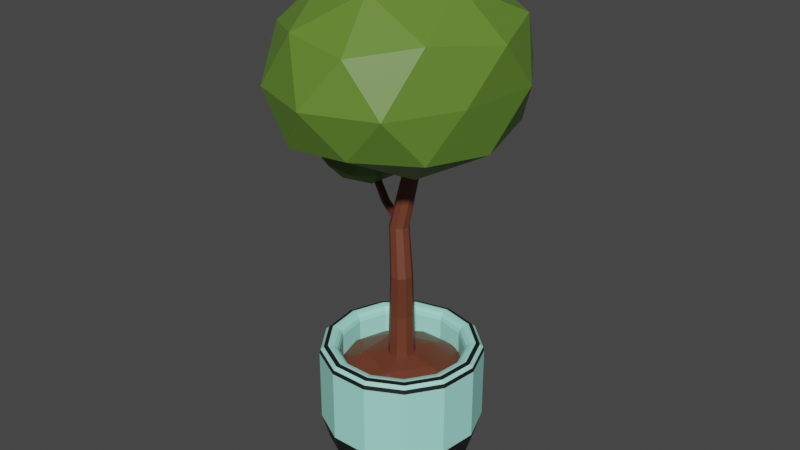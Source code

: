 # Source: interior_tree.blend  (saved by Blender 3.6.14; exported with 4.5.12 LTS)
import bpy
from mathutils import Matrix  # noqa: F401  (used for matrix-valued properties, if any)

bpy.ops.wm.read_factory_settings(use_empty=True)
scene = bpy.context.scene
scene.name = 'Scene'

# ---- collections
col_collection = bpy.data.collections.new('Collection'); scene.collection.children.link(col_collection)

# ---- materials (node trees are filled in below, after node groups)
mat_material_001 = bpy.data.materials.new('Material.001')
mat_material_001.use_transparent_shadow = False
mat_material_002 = bpy.data.materials.new('Material.002')
mat_material_002.use_transparent_shadow = False
mat_material_003 = bpy.data.materials.new('Material.003')
mat_material_003.use_transparent_shadow = False
mat_material_004 = bpy.data.materials.new('Material.004')
mat_material_004.use_transparent_shadow = False

# ---- material node trees
mat_material_001.use_nodes = True; mat_material_001.node_tree.nodes.clear()
_N = mat_material_001.node_tree.nodes; _L = mat_material_001.node_tree.links
n0 = _N.new('ShaderNodeBsdfPrincipled'); n0.name = 'Principled BSDF'; n0.location = (10, 300)
n0.distribution = 'GGX'
n0.subsurface_method = 'RANDOM_WALK_SKIN'
n0.inputs[0].default_value = (0.1195, 0.2346, 0.02843, 1.0)
n0.inputs[3].default_value = 1.45
n0.inputs[27].default_value = (0.0, 0.0, 0.0, 1.0)
n0.inputs[28].default_value = 1.0
n1 = _N.new('ShaderNodeOutputMaterial'); n1.name = 'Material Output'; n1.location = (300, 300)
_L.new(n0.outputs[0], n1.inputs[0])
n1.is_active_output = True
mat_material_002.use_nodes = True; mat_material_002.node_tree.nodes.clear()
_N = mat_material_002.node_tree.nodes; _L = mat_material_002.node_tree.links
n0 = _N.new('ShaderNodeBsdfPrincipled'); n0.name = 'Principled BSDF'; n0.location = (10, 300)
n0.distribution = 'GGX'
n0.subsurface_method = 'RANDOM_WALK_SKIN'
n0.inputs[0].default_value = (0.3763, 0.8963, 0.7758, 1.0)
n0.inputs[3].default_value = 1.45
n0.inputs[27].default_value = (0.0, 0.0, 0.0, 1.0)
n0.inputs[28].default_value = 1.0
n1 = _N.new('ShaderNodeOutputMaterial'); n1.name = 'Material Output'; n1.location = (300, 300)
_L.new(n0.outputs[0], n1.inputs[0])
n1.is_active_output = True
mat_material_003.use_nodes = True; mat_material_003.node_tree.nodes.clear()
_N = mat_material_003.node_tree.nodes; _L = mat_material_003.node_tree.links
n0 = _N.new('ShaderNodeBsdfPrincipled'); n0.name = 'Principled BSDF'; n0.location = (10, 300)
n0.distribution = 'GGX'
n0.subsurface_method = 'RANDOM_WALK_SKIN'
n0.inputs[0].default_value = (0.01033, 0.008568, 0.008568, 1.0)
n0.inputs[3].default_value = 1.45
n0.inputs[27].default_value = (0.0, 0.0, 0.0, 1.0)
n0.inputs[28].default_value = 1.0
n1 = _N.new('ShaderNodeOutputMaterial'); n1.name = 'Material Output'; n1.location = (300, 300)
_L.new(n0.outputs[0], n1.inputs[0])
n1.is_active_output = True
mat_material_004.use_nodes = True; mat_material_004.node_tree.nodes.clear()
_N = mat_material_004.node_tree.nodes; _L = mat_material_004.node_tree.links
n0 = _N.new('ShaderNodeBsdfPrincipled'); n0.name = 'Principled BSDF'; n0.location = (10, 300)
n0.distribution = 'GGX'
n0.subsurface_method = 'RANDOM_WALK_SKIN'
n0.inputs[0].default_value = (0.15, 0.04092, 0.02029, 1.0)
n0.inputs[3].default_value = 1.45
n0.inputs[27].default_value = (0.0, 0.0, 0.0, 1.0)
n0.inputs[28].default_value = 1.0
n1 = _N.new('ShaderNodeOutputMaterial'); n1.name = 'Material Output'; n1.location = (300, 300)
_L.new(n0.outputs[0], n1.inputs[0])
n1.is_active_output = True

# ---- world
world_world = bpy.data.worlds.new('World'); scene.world = world_world
world_world.use_nodes = True; world_world.node_tree.nodes.clear()
_N = world_world.node_tree.nodes; _L = world_world.node_tree.links
n0 = _N.new('ShaderNodeOutputWorld'); n0.name = 'World Output'; n0.location = (300, 300)
n1 = _N.new('ShaderNodeBackground'); n1.name = 'Background'; n1.location = (10, 300)
n1.inputs[0].default_value = (0.05088, 0.05088, 0.05088, 1.0)
_L.new(n1.outputs[0], n0.inputs[0])
n0.is_active_output = True
world_world.color = (0.05088, 0.05088, 0.05088)
world_world.use_sun_shadow = False
world_world.sun_shadow_jitter_overblur = 0.0

# ---- meshes
me_cylinder = bpy.data.meshes.new('Cylinder')
me_cylinder.from_pydata([(0.06506, 0.7713, -0.4397), (0.06506, 0.5008, -0.8946), (0.06506, 0.6989, -0.7023), (0.4364, 0.6798, -0.4397), (0.3107, 0.4403, -0.8946), (0.4028, 0.6156, -0.7023), (0.7227, 0.4262, -0.4397), (0.5001, 0.2725, -0.8946), (0.6631, 0.385, -0.7023), (0.8584, 0.06852, -0.4397), (0.5898, 0.03591, -0.8946), (0.7864, 0.05978, -0.7023), (0.8123, -0.3112, -0.4397), (0.5593, -0.2153, -0.8946), (0.7445, -0.2855, -0.7023), (0.595, -0.626, -0.4397), (0.4156, -0.4235, -0.8946), (0.5469, -0.5717, -0.7023), (0.2563, -0.8037, -0.4397), (0.1916, -0.5411, -0.8946), (0.239, -0.7334, -0.7023), (-0.1262, -0.8037, -0.4397), (-0.06145, -0.5411, -0.8946), (-0.1088, -0.7334, -0.7023), (-0.4649, -0.626, -0.4397), (-0.2855, -0.4235, -0.8946), (-0.4168, -0.5717, -0.7023), (-0.6822, -0.3112, -0.4397), (-0.4292, -0.2153, -0.8946), (-0.6144, -0.2855, -0.7023), (-0.7283, 0.06852, -0.4397), (-0.4597, 0.03591, -0.8946), (-0.6563, 0.05978, -0.7023), (-0.5926, 0.4262, -0.4397), (-0.37, 0.2725, -0.8946), (-0.533, 0.385, -0.7023), (-0.3063, 0.6798, -0.4397), (-0.1806, 0.4403, -0.8946), (-0.2726, 0.6156, -0.7023), (0.06506, 0.3058, -1.054), (-0.08998, 0.2676, -1.054), (-0.2095, 0.1617, -1.054), (-0.2661, 0.01241, -1.054), (-0.2469, -0.1461, -1.054), (-0.1562, -0.2775, -1.054), (-0.01478, -0.3517, -1.054), (0.1449, -0.3517, -1.054), (0.2863, -0.2775, -1.054), (0.377, -0.1461, -1.054), (0.3962, 0.01241, -1.054), (0.3396, 0.1617, -1.054), (0.2201, 0.2676, -1.054), (0.06506, 0.3464, -1.011), (0.06506, 0.3598, -1.025), (0.06506, 0.3559, -1.015), (-0.1151, 0.3154, -1.025), (-0.1088, 0.3035, -1.011), (-0.1132, 0.3119, -1.015), (-0.2539, 0.1924, -1.025), (-0.2429, 0.1848, -1.011), (-0.2507, 0.1901, -1.015), (-0.3197, 0.01891, -1.025), (-0.3064, 0.0173, -1.011), (-0.3158, 0.01844, -1.015), (-0.2973, -0.1652, -1.025), (-0.2848, -0.1605, -1.011), (-0.2937, -0.1639, -1.015), (-0.192, -0.3179, -1.025), (-0.1831, -0.3079, -1.011), (-0.1894, -0.315, -1.015), (-0.02769, -0.4041, -1.025), (-0.02449, -0.3911, -1.011), (-0.02676, -0.4003, -1.015), (0.1578, -0.4041, -1.025), (0.1546, -0.3911, -1.011), (0.1569, -0.4003, -1.015), (0.3221, -0.3179, -1.025), (0.3132, -0.3079, -1.011), (0.3195, -0.315, -1.015), (0.4275, -0.1652, -1.025), (0.4149, -0.1605, -1.011), (0.4238, -0.1639, -1.015), (0.4498, 0.01891, -1.025), (0.4365, 0.0173, -1.011), (0.4459, 0.01844, -1.015), (0.384, 0.1924, -1.025), (0.373, 0.1848, -1.011), (0.3808, 0.1901, -1.015), (0.2452, 0.3154, -1.025), (0.239, 0.3035, -1.011), (0.2434, 0.3119, -1.015), (0.06506, 0.3598, -1.037), (0.06506, 0.3464, -1.051), (0.06506, 0.3559, -1.047), (-0.1088, 0.3035, -1.051), (-0.1151, 0.3154, -1.037), (-0.1132, 0.3119, -1.047), (-0.2429, 0.1848, -1.051), (-0.2539, 0.1924, -1.037), (-0.2507, 0.1901, -1.047), (-0.3064, 0.0173, -1.051), (-0.3197, 0.01891, -1.037), (-0.3158, 0.01844, -1.047), (-0.2848, -0.1605, -1.051), (-0.2973, -0.1652, -1.037), (-0.2937, -0.1639, -1.047), (-0.1831, -0.3079, -1.051), (-0.192, -0.3179, -1.037), (-0.1894, -0.315, -1.047), (-0.02449, -0.3911, -1.051), (-0.02769, -0.4041, -1.037), (-0.02676, -0.4003, -1.047), (0.1546, -0.3911, -1.051), (0.1578, -0.4041, -1.037), (0.1569, -0.4003, -1.047), (0.3132, -0.3079, -1.051), (0.3221, -0.3179, -1.037), (0.3195, -0.315, -1.047), (0.4149, -0.1605, -1.051), (0.4275, -0.1652, -1.037), (0.4238, -0.1639, -1.047), (0.4365, 0.0173, -1.051), (0.4498, 0.01891, -1.037), (0.4459, 0.01844, -1.047), (0.373, 0.1848, -1.051), (0.384, 0.1924, -1.037), (0.3808, 0.1901, -1.047), (0.239, 0.3035, -1.051), (0.2452, 0.3154, -1.037), (0.2434, 0.3119, -1.047), (-0.09997, 0.2866, -1.009), (-0.08998, 0.2676, -0.9866), (-0.09497, 0.2771, -1.006), (-0.09132, 0.2701, -0.9973), (-0.2272, 0.1739, -1.009), (-0.2095, 0.1617, -0.9866), (-0.2183, 0.1678, -1.006), (-0.2119, 0.1633, -0.9973), (-0.2875, 0.015, -1.009), (-0.2661, 0.01241, -0.9866), (-0.2768, 0.0137, -1.006), (-0.269, 0.01275, -0.9973), (-0.267, -0.1537, -1.009), (-0.2469, -0.1461, -0.9866), (-0.2569, -0.1499, -1.006), (-0.2496, -0.1471, -0.9973), (-0.1704, -0.2936, -1.009), (-0.1562, -0.2775, -0.9866), (-0.1633, -0.2856, -1.006), (-0.1581, -0.2797, -0.9973), (-0.01992, -0.3726, -1.009), (-0.01478, -0.3517, -0.9866), (-0.01735, -0.3622, -1.006), (-0.01547, -0.3545, -0.9973), (0.15, -0.3726, -1.009), (0.1449, -0.3517, -0.9866), (0.1475, -0.3622, -1.006), (0.1456, -0.3545, -0.9973), (0.3005, -0.2936, -1.009), (0.2863, -0.2775, -0.9866), (0.2934, -0.2856, -1.006), (0.2882, -0.2797, -0.9973), (0.3971, -0.1537, -1.009), (0.377, -0.1461, -0.9866), (0.387, -0.1499, -1.006), (0.3797, -0.1471, -0.9973), (0.4176, 0.015, -1.009), (0.3962, 0.01241, -0.9866), (0.4069, 0.0137, -1.006), (0.3991, 0.01275, -0.9973), (0.3573, 0.1739, -1.009), (0.3396, 0.1617, -0.9866), (0.3485, 0.1678, -1.006), (0.342, 0.1633, -0.9973), (0.06506, 0.3058, -0.9866), (0.06506, 0.3273, -1.009), (0.06506, 0.3087, -0.9973), (0.06506, 0.3166, -1.006), (0.2301, 0.2866, -1.009), (0.2201, 0.2676, -0.9866), (0.2251, 0.2771, -1.006), (0.2214, 0.2701, -0.9973), (0.06506, 0.3058, -0.9825), (0.06506, 0.3228, -0.9589), (0.06506, 0.3081, -0.9729), (0.06506, 0.3143, -0.9643), (0.228, 0.2826, -0.9589), (0.2201, 0.2676, -0.9825), (0.224, 0.2751, -0.9643), (0.2212, 0.2696, -0.9729), (0.3536, 0.1713, -0.9589), (0.3396, 0.1617, -0.9825), (0.3466, 0.1665, -0.9643), (0.3415, 0.163, -0.9729), (0.4131, 0.01445, -0.9589), (0.3962, 0.01241, -0.9825), (0.4047, 0.01343, -0.9643), (0.3985, 0.01268, -0.9729), (0.3928, -0.1521, -0.9589), (0.377, -0.1461, -0.9825), (0.3849, -0.1491, -0.9643), (0.3791, -0.1469, -0.9729), (0.2975, -0.2902, -0.9589), (0.2863, -0.2775, -0.9825), (0.2919, -0.2839, -0.9643), (0.2878, -0.2792, -0.9729), (0.149, -0.3682, -0.9589), (0.1449, -0.3517, -0.9825), (0.1469, -0.36, -0.9643), (0.1454, -0.3539, -0.9729), (-0.01884, -0.3682, -0.9589), (-0.01478, -0.3517, -0.9825), (-0.01681, -0.36, -0.9643), (-0.01532, -0.3539, -0.9729), (-0.1674, -0.2902, -0.9589), (-0.1562, -0.2775, -0.9825), (-0.1618, -0.2839, -0.9643), (-0.1577, -0.2792, -0.9729), (-0.2627, -0.1521, -0.9589), (-0.2469, -0.1461, -0.9825), (-0.2548, -0.1491, -0.9643), (-0.249, -0.1469, -0.9729), (-0.283, 0.01445, -0.9589), (-0.2661, 0.01241, -0.9825), (-0.2745, 0.01343, -0.9643), (-0.2684, 0.01268, -0.9729), (-0.2235, 0.1713, -0.9589), (-0.2095, 0.1617, -0.9825), (-0.2165, 0.1665, -0.9643), (-0.2114, 0.163, -0.9729), (-0.09786, 0.2826, -0.9589), (-0.08998, 0.2676, -0.9825), (-0.09392, 0.2751, -0.9643), (-0.09103, 0.2696, -0.9729), (0.2233, 0.2737, -0.4957), (0.3494, 0.514, -0.2322), (0.2864, 0.3938, -0.4604), (0.3325, 0.4818, -0.364), (0.06506, 0.5841, -0.2322), (0.06506, 0.3127, -0.4957), (0.06506, 0.5477, -0.364), (0.06506, 0.4484, -0.4604), (0.3453, 0.1656, -0.4957), (0.5686, 0.3198, -0.2322), (0.457, 0.2427, -0.4604), (0.5387, 0.2991, -0.364), (0.4031, 0.01324, -0.4957), (0.6725, 0.04595, -0.2322), (0.5378, 0.02959, -0.4604), (0.6364, 0.04157, -0.364), (0.3834, -0.1486, -0.4957), (0.6372, -0.2448, -0.2322), (0.5103, -0.1967, -0.4604), (0.6032, -0.2319, -0.364), (0.2909, -0.2827, -0.4957), (0.4708, -0.4858, -0.2322), (0.3808, -0.3842, -0.4604), (0.4467, -0.4586, -0.364), (0.1465, -0.3584, -0.4957), (0.2115, -0.6219, -0.2322), (0.179, -0.4902, -0.4604), (0.2028, -0.5866, -0.364), (-0.01643, -0.3584, -0.4957), (-0.08137, -0.6219, -0.2322), (-0.0489, -0.4902, -0.4604), (-0.07267, -0.5866, -0.364), (-0.1607, -0.2827, -0.4957), (-0.3407, -0.4858, -0.2322), (-0.2507, -0.3842, -0.4604), (-0.3166, -0.4586, -0.364), (-0.2533, -0.1486, -0.4957), (-0.5071, -0.2448, -0.2322), (-0.3802, -0.1967, -0.4604), (-0.4731, -0.2319, -0.364), (-0.273, 0.01324, -0.4957), (-0.5424, 0.04595, -0.2322), (-0.4077, 0.02959, -0.4604), (-0.5063, 0.04157, -0.364), (-0.2152, 0.1656, -0.4957), (-0.4385, 0.3198, -0.2322), (-0.3268, 0.2427, -0.4604), (-0.4086, 0.2991, -0.364), (-0.09318, 0.2737, -0.4957), (-0.2193, 0.514, -0.2322), (-0.1562, 0.3938, -0.4604), (-0.2024, 0.4818, -0.364), (0.06506, 0.6672, 0.3753), (0.06506, 0.5841, 0.2946), (0.06506, 0.6256, 0.3645), (0.06506, 0.5952, 0.335), (0.3494, 0.514, 0.2946), (0.388, 0.5876, 0.3753), (0.3546, 0.5239, 0.335), (0.3687, 0.5508, 0.3645), (0.5686, 0.3198, 0.2946), (0.637, 0.367, 0.3753), (0.5778, 0.3261, 0.335), (0.6028, 0.3434, 0.3645), (0.6725, 0.04595, 0.2946), (0.755, 0.05597, 0.3753), (0.6835, 0.04729, 0.335), (0.7137, 0.05096, 0.3645), (0.6372, -0.2448, 0.2946), (0.7149, -0.2743, 0.3753), (0.6476, -0.2487, 0.335), (0.676, -0.2595, 0.3645), (0.4708, -0.4858, 0.2946), (0.5259, -0.548, 0.3753), (0.4782, -0.4941, 0.335), (0.4984, -0.5169, 0.3645), (0.2115, -0.6219, 0.2946), (0.2314, -0.7026, 0.3753), (0.2142, -0.6327, 0.335), (0.2214, -0.6623, 0.3645), (-0.08137, -0.6219, 0.2946), (-0.1013, -0.7026, 0.3753), (-0.08404, -0.6327, 0.335), (-0.09132, -0.6623, 0.3645), (-0.3407, -0.4858, 0.2946), (-0.3958, -0.548, 0.3753), (-0.3481, -0.4941, 0.335), (-0.3683, -0.5169, 0.3645), (-0.5071, -0.2448, 0.2946), (-0.5848, -0.2743, 0.3753), (-0.5175, -0.2487, 0.335), (-0.5459, -0.2595, 0.3645), (-0.5424, 0.04595, 0.2946), (-0.6249, 0.05597, 0.3753), (-0.5534, 0.04729, 0.335), (-0.5836, 0.05096, 0.3645), (-0.4385, 0.3198, 0.2946), (-0.5069, 0.367, 0.3753), (-0.4477, 0.3261, 0.335), (-0.4727, 0.3434, 0.3645), (-0.2193, 0.514, 0.2946), (-0.2579, 0.5876, 0.3753), (-0.2245, 0.5239, 0.335), (-0.2386, 0.5508, 0.3645), (0.3978, 0.6062, 0.3753), (0.4364, 0.6798, 0.2946), (0.4171, 0.643, 0.3645), (0.4313, 0.6699, 0.335), (0.06506, 0.7713, 0.2946), (0.06506, 0.6882, 0.3753), (0.06506, 0.7602, 0.335), (0.06506, 0.7298, 0.3645), (0.6543, 0.3789, 0.3753), (0.7227, 0.4262, 0.2946), (0.6885, 0.4026, 0.3645), (0.7136, 0.4198, 0.335), (0.7759, 0.0585, 0.3753), (0.8584, 0.06852, 0.2946), (0.8171, 0.06351, 0.3645), (0.8473, 0.06718, 0.335), (0.7346, -0.2817, 0.3753), (0.8123, -0.3112, 0.2946), (0.7734, -0.2965, 0.3645), (0.8019, -0.3072, 0.335), (0.5399, -0.5638, 0.3753), (0.595, -0.626, 0.2946), (0.5674, -0.5949, 0.3645), (0.5876, -0.6176, 0.335), (0.2364, -0.723, 0.3753), (0.2563, -0.8037, 0.2946), (0.2464, -0.7634, 0.3645), (0.2536, -0.7929, 0.335), (-0.1063, -0.723, 0.3753), (-0.1262, -0.8037, 0.2946), (-0.1162, -0.7634, 0.3645), (-0.1235, -0.7929, 0.335), (-0.4098, -0.5638, 0.3753), (-0.4649, -0.626, 0.2946), (-0.4373, -0.5949, 0.3645), (-0.4575, -0.6176, 0.335), (-0.6044, -0.2817, 0.3753), (-0.6822, -0.3112, 0.2946), (-0.6433, -0.2965, 0.3645), (-0.6717, -0.3072, 0.335), (-0.6457, 0.0585, 0.3753), (-0.7283, 0.06852, 0.2946), (-0.687, 0.06351, 0.3645), (-0.7172, 0.06718, 0.335), (-0.5242, 0.3789, 0.3753), (-0.5926, 0.4262, 0.2946), (-0.5584, 0.4026, 0.3645), (-0.5835, 0.4198, 0.335), (-0.2677, 0.6062, 0.3753), (-0.3063, 0.6798, 0.2946), (-0.287, 0.643, 0.3645), (-0.3011, 0.6699, 0.335), (0.06506, -0.02781, -0.3816), (0.5723, -0.3963, -0.2021), (-0.1287, -0.6241, -0.2021), (-0.5619, -0.02781, -0.2021), (-0.1287, 0.5685, -0.2021), (0.5723, 0.3407, -0.2021), (0.2588, -0.6241, 0.08835), (-0.4422, -0.3963, 0.08835), (-0.4422, 0.3407, 0.08835), (0.2588, 0.5685, 0.08835), (0.692, -0.02781, 0.08835), (0.06506, -0.02781, 0.2678), (-0.04882, -0.3783, -0.3331), (0.3632, -0.2444, -0.3331), (0.2493, -0.5949, -0.2276), (0.6613, -0.02781, -0.2276), (0.3632, 0.1888, -0.3331), (-0.3035, -0.02781, -0.3331), (-0.4173, -0.3783, -0.2276), (-0.04882, 0.3227, -0.3331), (-0.4173, 0.3227, -0.2276), (0.2493, 0.5393, -0.2276), (0.7317, -0.2444, -0.05686), (0.7317, 0.1888, -0.05686), (0.06506, -0.7288, -0.05686), (0.4771, -0.5949, -0.05686), (-0.6016, -0.2444, -0.05686), (-0.347, -0.5949, -0.05686), (-0.347, 0.5393, -0.05686), (-0.6016, 0.1888, -0.05686), (0.4771, 0.5393, -0.05686), (0.06506, 0.6732, -0.05686), (0.5475, -0.3783, 0.1138), (-0.1192, -0.5949, 0.1138), (-0.5312, -0.02781, 0.1138), (-0.1192, 0.5393, 0.1138), (0.5475, 0.3227, 0.1138), (0.1789, -0.3783, 0.2193), (0.4336, -0.02781, 0.2193), (-0.2331, -0.2444, 0.2193), (-0.2331, 0.1888, 0.2193), (0.1789, 0.3227, 0.2193), (0.06506, 0.107, 0.2127), (-0.01323, 0.06549, 0.678), (0.1517, 0.07545, 0.2127), (0.1433, 0.06549, 0.678), (0.1978, -0.004401, 0.2127), (0.1854, -0.007093, 1.143), (0.1818, -0.0952, 0.2127), (0.09622, 0.04557, 1.609), (0.1112, -0.1545, 0.2127), (0.1635, 0.0962, 2.074), (0.01896, -0.1545, 0.2127), (0.1103, 0.1156, 2.074), (-0.05167, -0.0952, 0.2127), (0.03465, 0.06798, 1.609), (-0.06768, -0.004401, 0.2127), (0.1155, 0.01836, 1.143), (-0.02158, 0.07545, 0.2127), (0.06506, 0.09398, 0.678), (0.06506, -0.02201, 2.691), (0.06506, 0.04198, 2.539), (0.06506, 0.009408, 2.684), (0.06506, 0.03283, 2.611), (0.06878, -0.02337, 2.691), (0.1099, 0.02566, 2.539), (0.08898, 0.0007018, 2.684), (0.104, 0.01865, 2.611), (0.07077, -0.0268, 2.691), (0.1338, -0.01569, 2.539), (0.1017, -0.02134, 2.684), (0.1248, -0.01728, 2.611), (0.07008, -0.0307, 2.691), (0.1255, -0.0627, 2.539), (0.09729, -0.04641, 2.684), (0.1176, -0.05813, 2.611), (0.06704, -0.03325, 2.691), (0.08893, -0.09339, 2.539), (0.07779, -0.06278, 2.684), (0.0858, -0.08479, 2.611), (0.06308, -0.03325, 2.691), (0.04119, -0.09339, 2.539), (0.05233, -0.06278, 2.684), (0.04432, -0.08479, 2.611), (0.06004, -0.0307, 2.691), (0.00462, -0.0627, 2.539), (0.03283, -0.04641, 2.684), (0.01254, -0.05813, 2.611), (0.05935, -0.0268, 2.691), (-0.00367, -0.01569, 2.539), (0.02841, -0.02134, 2.684), (0.005341, -0.01728, 2.611), (0.06134, -0.02337, 2.691), (0.0202, 0.02566, 2.539), (0.04114, 0.0007018, 2.684), (0.02608, 0.01865, 2.611), (0.04558, -0.007093, 1.143), (0.05709, 0.0962, 2.074), (0.1918, 0.04716, 2.074), (0.129, -0.01117, 1.609), (0.2226, -0.07154, 1.143), (0.185, -0.006658, 0.678), (0.182, -0.008614, 2.074), (0.1176, -0.0757, 1.609), (0.2097, -0.1448, 1.143), (0.1705, -0.0887, 0.678), (0.1386, -0.04502, 2.074), (0.06741, -0.1178, 1.609), (0.1527, -0.1927, 1.143), (0.1067, -0.1423, 0.678), (0.08199, -0.04502, 2.074), (0.001889, -0.1178, 1.609), (0.0783, -0.1927, 1.143), (0.0234, -0.1423, 0.678), (0.0386, -0.008614, 2.074), (-0.04831, -0.0757, 1.609), (0.02129, -0.1448, 1.143), (-0.04041, -0.0887, 0.678), (0.02877, 0.04716, 2.074), (0.008371, -0.07154, 1.143), (-0.05488, -0.006658, 0.678), (0.128, -0.06492, 1.683), (0.1391, -0.001803, 1.683), (0.107, 0.05371, 1.683), (0.0468, 0.07563, 1.683), (0.07885, -0.1061, 1.683), (0.01476, -0.1061, 1.683), (-0.03434, -0.06492, 1.683), (-0.03673, 0.02858, 1.609), (-0.02386, 0.04742, 1.626), (-0.008421, 0.05231, 1.609), (-0.02391, 0.04338, 1.589), (-0.05645, -0.009039, 1.626), (-0.04987, 0.005817, 1.609), (-0.05686, -0.01368, 1.589), (-0.05626, -0.03056, 1.609), (-0.01643, 0.0519, 1.667), (-0.02325, 0.03669, 1.683), (-0.009948, 0.0558, 1.703), (0.005074, 0.06044, 1.683), (-0.03565, 0.01521, 1.683), (-0.04865, -0.003894, 1.667), (-0.04205, -0.02119, 1.683), (-0.04182, 0.0006039, 1.702), (-0.2773, 0.155, 1.706), (-0.2983, 0.1398, 1.689), (-0.3207, 0.1442, 1.661), (-0.3242, 0.1641, 1.646), (-0.3126, 0.1876, 1.647), (-0.2919, 0.2025, 1.663), (-0.2696, 0.1974, 1.692), (-0.2663, 0.1771, 1.707), (-0.419, 0.2244, 1.826), (-0.4464, 0.2093, 1.819), (-0.4763, 0.2134, 1.804), (-0.4869, 0.2337, 1.791), (-0.476, 0.2569, 1.787), (-0.4486, 0.2716, 1.794), (-0.4196, 0.2671, 1.809), (-0.4086, 0.2465, 1.822), (-0.5645, 0.312, 2.064), (-0.5371, 0.3271, 2.071), (-0.5896, 0.3342, 2.044), (-0.5791, 0.314, 2.057), (-0.5577, 0.3589, 2.049), (-0.585, 0.3441, 2.042), (-0.5329, 0.3361, 2.069), (-0.5438, 0.3567, 2.056), (0.06506, -0.02781, 2.103), (0.87, -0.7035, 2.656), (-0.2424, -1.121, 2.656), (-1.027, -0.02781, 2.656), (-0.2424, 1.065, 2.656), (0.87, 0.6478, 2.656), (0.3725, -1.121, 3.55), (-0.7398, -0.7035, 3.55), (-0.6829, 0.6478, 3.55), (0.3725, 1.146, 3.55), (1.138, -0.02781, 3.55), (0.06506, -0.02781, 4.222), (-0.1156, -0.5142, 2.421), (0.5382, -0.4249, 2.352), (0.3575, -1.068, 2.677), (1.012, -0.02781, 2.577), (0.5382, 0.3693, 2.252), (-0.6174, -0.02781, 2.252), (-0.7004, -0.6704, 2.577), (-0.1156, 0.6148, 2.252), (-0.7981, 0.6148, 2.577), (0.3575, 0.6467, 2.577), (1.053, -0.4249, 3.103), (1.131, 0.3693, 3.103), (0.06506, -1.313, 3.103), (0.7189, -1.068, 3.103), (-0.9153, -0.4249, 3.081), (-0.5888, -1.068, 3.103), (-0.5888, 1.012, 3.103), (-0.8185, 0.3693, 3.081), (0.7189, 1.012, 3.103), (0.06506, 1.337, 3.103), (0.8306, -0.6704, 3.629), (-0.2273, -1.068, 3.629), (-0.8588, -0.02781, 3.607), (-0.2273, 1.092, 3.629), (0.9083, 0.6148, 3.629), (0.2458, -0.6704, 3.954), (0.6498, -0.02781, 3.954), (-0.408, -0.4249, 3.954), (-0.3511, 0.3693, 3.929), (0.2458, 0.6148, 3.782), (-0.6342, 0.2249, 1.786), (-0.2667, 0.02475, 1.997), (-0.7746, -0.09896, 1.997), (-1.089, 0.2249, 1.997), (-0.7746, 0.4978, 1.997), (-0.2667, 0.4251, 1.997), (-0.4938, -0.09896, 2.337), (-1.002, 0.02475, 2.337), (-1.002, 0.4251, 2.337), (-0.4938, 0.5488, 2.337), (-0.1799, 0.2249, 2.337), (-0.6342, 0.2249, 2.548), (-0.7168, 0.03454, 1.843), (-0.4182, 0.1073, 1.843), (-0.5007, -0.08311, 1.967), (-0.2021, 0.2249, 1.967), (-0.4182, 0.3425, 1.843), (-0.9013, 0.2249, 1.807), (-0.9838, 0.03454, 1.967), (-0.7168, 0.4153, 1.843), (-0.9838, 0.4153, 1.967), (-0.5007, 0.5329, 1.967), (-0.1511, 0.1073, 2.167), (-0.1511, 0.3425, 2.167), (-0.6342, -0.06934, 2.167), (-0.3357, -0.08311, 2.167), (-1.117, 0.1073, 2.167), (-0.9328, -0.08311, 2.167), (-0.9328, 0.5329, 2.167), (-1.059, 0.3425, 2.167), (-0.3357, 0.427, 2.167), (-0.6342, 0.6056, 2.167), (-0.2847, 0.03454, 2.367), (-0.7678, -0.08311, 2.367), (-0.9814, 0.2249, 2.283), (-0.7678, 0.5329, 2.367), (-0.2847, 0.4153, 2.367), (-0.5517, 0.03454, 2.491), (-0.3672, 0.2249, 2.491), (-0.8503, 0.1073, 2.491), (-0.8503, 0.3425, 2.491), (-0.5517, 0.4153, 2.491)], [], [(6, 347, 351, 9), (9, 351, 355, 12), (12, 355, 359, 15), (15, 359, 363, 18), (18, 363, 367, 21), (21, 367, 371, 24), (24, 371, 375, 27), (27, 375, 379, 30), (30, 379, 383, 33), (33, 383, 387, 36), (330, 326, 275, 279), (41, 42, 100, 97), (36, 387, 342, 0), (3, 339, 347, 6), (0, 3, 5, 2), (2, 5, 4, 1), (182, 187, 179, 174), (3, 6, 8, 5), (5, 8, 7, 4), (187, 191, 171, 179), (6, 9, 11, 8), (8, 11, 10, 7), (191, 195, 167, 171), (9, 12, 14, 11), (11, 14, 13, 10), (195, 199, 163, 167), (12, 15, 17, 14), (14, 17, 16, 13), (199, 203, 159, 163), (15, 18, 20, 17), (17, 20, 19, 16), (203, 207, 155, 159), (18, 21, 23, 20), (20, 23, 22, 19), (207, 211, 151, 155), (21, 24, 26, 23), (23, 26, 25, 22), (211, 215, 147, 151), (24, 27, 29, 26), (26, 29, 28, 25), (215, 219, 143, 147), (27, 30, 32, 29), (29, 32, 31, 28), (219, 223, 139, 143), (30, 33, 35, 32), (32, 35, 34, 31), (223, 227, 135, 139), (33, 36, 38, 35), (35, 38, 37, 34), (227, 231, 131, 135), (36, 0, 2, 38), (38, 2, 1, 37), (231, 182, 174, 131), (138, 134, 59, 62), (142, 138, 62, 65), (146, 142, 65, 68), (150, 146, 68, 71), (154, 150, 71, 74), (158, 154, 74, 77), (162, 158, 77, 80), (166, 162, 80, 83), (170, 166, 83, 86), (178, 170, 86, 89), (130, 175, 52, 56), (175, 178, 89, 52), (134, 130, 56, 59), (39, 51, 50, 49, 48, 47, 46, 45, 44, 43, 42, 41, 40), (53, 88, 128, 91), (48, 49, 121, 118), (70, 67, 107, 110), (40, 41, 97, 94), (47, 48, 118, 115), (67, 64, 104, 107), (82, 79, 119, 122), (46, 47, 115, 112), (79, 76, 116, 119), (45, 46, 112, 109), (64, 61, 101, 104), (39, 40, 94, 92), (25, 28, 218, 214), (10, 13, 198, 194), (7, 10, 194, 190), (22, 25, 214, 210), (19, 22, 210, 206), (4, 7, 190, 186), (31, 34, 226, 222), (51, 39, 92, 127), (16, 19, 206, 202), (13, 16, 202, 198), (28, 31, 222, 218), (1, 4, 186, 183), (85, 82, 122, 125), (49, 50, 124, 121), (58, 55, 95, 98), (42, 43, 103, 100), (88, 85, 125, 128), (73, 70, 110, 113), (50, 51, 127, 124), (43, 44, 106, 103), (76, 73, 113, 116), (61, 58, 98, 101), (44, 45, 109, 106), (34, 37, 230, 226), (53, 55, 57, 54), (54, 57, 56, 52), (55, 58, 60, 57), (57, 60, 59, 56), (58, 61, 63, 60), (60, 63, 62, 59), (61, 64, 66, 63), (63, 66, 65, 62), (64, 67, 69, 66), (66, 69, 68, 65), (67, 70, 72, 69), (69, 72, 71, 68), (70, 73, 75, 72), (72, 75, 74, 71), (73, 76, 78, 75), (75, 78, 77, 74), (76, 79, 81, 78), (78, 81, 80, 77), (79, 82, 84, 81), (81, 84, 83, 80), (82, 85, 87, 84), (84, 87, 86, 83), (85, 88, 90, 87), (87, 90, 89, 86), (88, 53, 54, 90), (90, 54, 52, 89), (92, 94, 96, 93), (93, 96, 95, 91), (94, 97, 99, 96), (96, 99, 98, 95), (97, 100, 102, 99), (99, 102, 101, 98), (100, 103, 105, 102), (102, 105, 104, 101), (103, 106, 108, 105), (105, 108, 107, 104), (106, 109, 111, 108), (108, 111, 110, 107), (109, 112, 114, 111), (111, 114, 113, 110), (112, 115, 117, 114), (114, 117, 116, 113), (115, 118, 120, 117), (117, 120, 119, 116), (118, 121, 123, 120), (120, 123, 122, 119), (121, 124, 126, 123), (123, 126, 125, 122), (124, 127, 129, 126), (126, 129, 128, 125), (127, 92, 93, 129), (129, 93, 91, 128), (55, 53, 91, 95), (175, 130, 132, 177), (177, 132, 133, 176), (176, 133, 131, 174), (130, 134, 136, 132), (132, 136, 137, 133), (133, 137, 135, 131), (134, 138, 140, 136), (136, 140, 141, 137), (137, 141, 139, 135), (138, 142, 144, 140), (140, 144, 145, 141), (141, 145, 143, 139), (142, 146, 148, 144), (144, 148, 149, 145), (145, 149, 147, 143), (146, 150, 152, 148), (148, 152, 153, 149), (149, 153, 151, 147), (150, 154, 156, 152), (152, 156, 157, 153), (153, 157, 155, 151), (154, 158, 160, 156), (156, 160, 161, 157), (157, 161, 159, 155), (158, 162, 164, 160), (160, 164, 165, 161), (161, 165, 163, 159), (162, 166, 168, 164), (164, 168, 169, 165), (165, 169, 167, 163), (166, 170, 172, 168), (168, 172, 173, 169), (169, 173, 171, 167), (170, 178, 180, 172), (172, 180, 181, 173), (173, 181, 179, 171), (178, 175, 177, 180), (180, 177, 176, 181), (181, 176, 174, 179), (187, 182, 184, 189), (189, 184, 185, 188), (188, 185, 183, 186), (191, 187, 189, 193), (193, 189, 188, 192), (192, 188, 186, 190), (195, 191, 193, 197), (197, 193, 192, 196), (196, 192, 190, 194), (199, 195, 197, 201), (201, 197, 196, 200), (200, 196, 194, 198), (203, 199, 201, 205), (205, 201, 200, 204), (204, 200, 198, 202), (207, 203, 205, 209), (209, 205, 204, 208), (208, 204, 202, 206), (211, 207, 209, 213), (213, 209, 208, 212), (212, 208, 206, 210), (215, 211, 213, 217), (217, 213, 212, 216), (216, 212, 210, 214), (219, 215, 217, 221), (221, 217, 216, 220), (220, 216, 214, 218), (223, 219, 221, 225), (225, 221, 220, 224), (224, 220, 218, 222), (227, 223, 225, 229), (229, 225, 224, 228), (228, 224, 222, 226), (231, 227, 229, 233), (233, 229, 228, 232), (232, 228, 226, 230), (182, 231, 233, 184), (184, 233, 232, 185), (185, 232, 230, 183), (37, 1, 183, 230), (287, 334, 283, 238), (298, 294, 243, 247), (302, 298, 247, 251), (306, 302, 251, 255), (310, 306, 255, 259), (314, 310, 259, 263), (318, 314, 263, 267), (322, 318, 267, 271), (323, 327, 378, 374), (326, 322, 271, 275), (334, 330, 279, 283), (0, 342, 339, 3), (294, 290, 235, 243), (291, 295, 346, 338), (335, 286, 343, 386), (327, 331, 382, 378), (299, 303, 354, 350), (331, 335, 386, 382), (303, 307, 358, 354), (307, 311, 362, 358), (295, 299, 350, 346), (311, 315, 366, 362), (315, 319, 370, 366), (319, 323, 374, 370), (234, 239, 282, 278, 274, 270, 266, 262, 258, 254, 250, 246, 242), (235, 238, 240, 237), (237, 240, 241, 236), (236, 241, 239, 234), (243, 235, 237, 245), (245, 237, 236, 244), (244, 236, 234, 242), (247, 243, 245, 249), (249, 245, 244, 248), (248, 244, 242, 246), (251, 247, 249, 253), (253, 249, 248, 252), (252, 248, 246, 250), (255, 251, 253, 257), (257, 253, 252, 256), (256, 252, 250, 254), (259, 255, 257, 261), (261, 257, 256, 260), (260, 256, 254, 258), (263, 259, 261, 265), (265, 261, 260, 264), (264, 260, 258, 262), (267, 263, 265, 269), (269, 265, 264, 268), (268, 264, 262, 266), (271, 267, 269, 273), (273, 269, 268, 272), (272, 268, 266, 270), (275, 271, 273, 277), (277, 273, 272, 276), (276, 272, 270, 274), (279, 275, 277, 281), (281, 277, 276, 280), (280, 276, 274, 278), (283, 279, 281, 285), (285, 281, 280, 284), (284, 280, 278, 282), (238, 283, 285, 240), (240, 285, 284, 241), (241, 284, 282, 239), (286, 291, 338, 343), (339, 342, 344, 341), (341, 344, 345, 340), (340, 345, 343, 338), (347, 339, 341, 349), (349, 341, 340, 348), (348, 340, 338, 346), (351, 347, 349, 353), (353, 349, 348, 352), (352, 348, 346, 350), (355, 351, 353, 357), (357, 353, 352, 356), (356, 352, 350, 354), (359, 355, 357, 361), (361, 357, 356, 360), (360, 356, 354, 358), (363, 359, 361, 365), (365, 361, 360, 364), (364, 360, 358, 362), (367, 363, 365, 369), (369, 365, 364, 368), (368, 364, 362, 366), (371, 367, 369, 373), (373, 369, 368, 372), (372, 368, 366, 370), (375, 371, 373, 377), (377, 373, 372, 376), (376, 372, 370, 374), (379, 375, 377, 381), (381, 377, 376, 380), (380, 376, 374, 378), (383, 379, 381, 385), (385, 381, 380, 384), (384, 380, 378, 382), (387, 383, 385, 389), (389, 385, 384, 388), (388, 384, 382, 386), (342, 387, 389, 344), (344, 389, 388, 345), (345, 388, 386, 343), (291, 286, 288, 293), (293, 288, 289, 292), (292, 289, 287, 290), (295, 291, 293, 297), (297, 293, 292, 296), (296, 292, 290, 294), (299, 295, 297, 301), (301, 297, 296, 300), (300, 296, 294, 298), (303, 299, 301, 305), (305, 301, 300, 304), (304, 300, 298, 302), (307, 303, 305, 309), (309, 305, 304, 308), (308, 304, 302, 306), (311, 307, 309, 313), (313, 309, 308, 312), (312, 308, 306, 310), (315, 311, 313, 317), (317, 313, 312, 316), (316, 312, 310, 314), (319, 315, 317, 321), (321, 317, 316, 320), (320, 316, 314, 318), (323, 319, 321, 325), (325, 321, 320, 324), (324, 320, 318, 322), (327, 323, 325, 329), (329, 325, 324, 328), (328, 324, 322, 326), (331, 327, 329, 333), (333, 329, 328, 332), (332, 328, 326, 330), (335, 331, 333, 337), (337, 333, 332, 336), (336, 332, 330, 334), (286, 335, 337, 288), (288, 337, 336, 289), (289, 336, 334, 287), (290, 287, 238, 235), (390, 403, 402), (391, 403, 405), (390, 402, 407), (390, 407, 409), (390, 409, 406), (391, 405, 412), (392, 404, 414), (393, 408, 416), (394, 410, 418), (395, 411, 420), (391, 412, 415), (392, 414, 417), (393, 416, 419), (394, 418, 421), (395, 420, 413), (396, 422, 427), (397, 423, 429), (398, 424, 430), (399, 425, 431), (400, 426, 428), (428, 431, 401), (428, 426, 431), (426, 399, 431), (431, 430, 401), (431, 425, 430), (425, 398, 430), (430, 429, 401), (430, 424, 429), (424, 397, 429), (429, 427, 401), (429, 423, 427), (423, 396, 427), (427, 428, 401), (427, 422, 428), (422, 400, 428), (413, 426, 400), (413, 420, 426), (420, 399, 426), (421, 425, 399), (421, 418, 425), (418, 398, 425), (419, 424, 398), (419, 416, 424), (416, 397, 424), (417, 423, 397), (417, 414, 423), (414, 396, 423), (415, 422, 396), (415, 412, 422), (412, 400, 422), (420, 421, 399), (420, 411, 421), (411, 394, 421), (418, 419, 398), (418, 410, 419), (410, 393, 419), (416, 417, 397), (416, 408, 417), (408, 392, 417), (414, 415, 396), (414, 404, 415), (404, 391, 415), (412, 413, 400), (412, 405, 413), (405, 395, 413), (406, 411, 395), (406, 409, 411), (409, 394, 411), (409, 410, 394), (409, 407, 410), (407, 393, 410), (407, 408, 393), (407, 402, 408), (402, 392, 408), (405, 406, 395), (405, 403, 406), (403, 390, 406), (402, 404, 392), (402, 403, 404), (403, 391, 404), (487, 483, 451, 443), (488, 459, 463, 492), (492, 463, 467, 496), (496, 467, 471, 500), (500, 471, 475, 504), (504, 475, 479, 508), (508, 479, 483, 487), (443, 451, 455, 441), (434, 435, 491, 436), (441, 455, 459, 488), (432, 434, 436, 438, 440, 442, 444, 446, 448), (455, 451, 453, 457), (457, 453, 452, 456), (456, 452, 450, 454), (459, 455, 457, 461), (461, 457, 456, 460), (460, 456, 454, 458), (463, 459, 461, 465), (465, 461, 460, 464), (464, 460, 458, 462), (467, 463, 465, 469), (469, 465, 464, 468), (468, 464, 462, 466), (471, 467, 469, 473), (473, 469, 468, 472), (472, 468, 466, 470), (475, 471, 473, 477), (477, 473, 472, 476), (476, 472, 470, 474), (479, 475, 477, 481), (481, 477, 476, 480), (480, 476, 474, 478), (483, 479, 481, 485), (485, 481, 480, 484), (484, 480, 478, 482), (451, 483, 485, 453), (453, 485, 484, 452), (452, 484, 482, 450), (454, 450, 482, 478, 474, 470, 466, 462, 458), (435, 437, 490, 491), (437, 439, 489, 490), (513, 441, 488, 512), (432, 449, 435, 434), (449, 447, 437, 435), (447, 445, 439, 437), (514, 443, 441, 513), (446, 510, 433, 448), (510, 509, 486, 433), (518, 523, 537, 538), (530, 527, 541, 534), (444, 507, 510, 446), (507, 506, 509, 510), (505, 517, 532, 531, 522, 525), (536, 535, 543, 544), (442, 503, 507, 444), (503, 502, 506, 507), (502, 501, 505, 506), (516, 500, 504, 517), (440, 499, 503, 442), (499, 498, 502, 503), (498, 497, 501, 502), (515, 496, 500, 516), (438, 495, 499, 440), (495, 494, 498, 499), (494, 493, 497, 498), (511, 492, 496, 515), (436, 491, 495, 438), (491, 490, 494, 495), (490, 489, 493, 494), (512, 488, 492, 511), (448, 433, 449, 432), (433, 486, 447, 449), (520, 519, 526, 529, 514, 445), (530, 533, 508, 487, 528, 527), (526, 519, 539, 540), (489, 512, 511, 493), (493, 511, 515, 497), (497, 515, 516, 501), (501, 516, 517, 505), (529, 528, 487, 443, 514), (517, 504, 508, 533, 532), (445, 514, 513, 439), (439, 513, 512, 489), (544, 543, 550, 553), (509, 524, 523, 518, 521, 486), (522, 531, 535, 536), (506, 505, 525, 524, 509), (546, 545, 552, 555), (534, 541, 549, 542), (538, 537, 545, 546), (540, 539, 547, 548), (548, 547, 554, 557), (552, 553, 550, 551, 556, 557, 554, 555), (542, 549, 556, 551), (518, 519, 520, 521), (522, 523, 524, 525), (526, 527, 528, 529), (530, 531, 532, 533), (526, 540, 541, 527), (535, 531, 530, 534), (518, 538, 539, 519), (522, 536, 537, 523), (538, 546, 547, 539), (549, 541, 540, 548), (534, 542, 543, 535), (545, 537, 536, 544), (548, 557, 556, 549), (550, 543, 542, 551), (544, 553, 552, 545), (554, 547, 546, 555), (486, 521, 520, 445, 447), (558, 571, 570), (559, 571, 573), (558, 570, 575), (558, 575, 577), (558, 577, 574), (559, 573, 580), (560, 572, 582), (561, 576, 584), (562, 578, 586), (563, 579, 588), (559, 580, 583), (560, 582, 585), (561, 584, 587), (562, 586, 589), (563, 588, 581), (564, 590, 595), (565, 591, 597), (566, 592, 598), (567, 593, 599), (568, 594, 596), (596, 599, 569), (596, 594, 599), (594, 567, 599), (599, 598, 569), (599, 593, 598), (593, 566, 598), (598, 597, 569), (598, 592, 597), (592, 565, 597), (597, 595, 569), (597, 591, 595), (591, 564, 595), (595, 596, 569), (595, 590, 596), (590, 568, 596), (581, 594, 568), (581, 588, 594), (588, 567, 594), (589, 593, 567), (589, 586, 593), (586, 566, 593), (587, 592, 566), (587, 584, 592), (584, 565, 592), (585, 591, 565), (585, 582, 591), (582, 564, 591), (583, 590, 564), (583, 580, 590), (580, 568, 590), (588, 589, 567), (588, 579, 589), (579, 562, 589), (586, 587, 566), (586, 578, 587), (578, 561, 587), (584, 585, 565), (584, 576, 585), (576, 560, 585), (582, 583, 564), (582, 572, 583), (572, 559, 583), (580, 581, 568), (580, 573, 581), (573, 563, 581), (574, 579, 563), (574, 577, 579), (577, 562, 579), (577, 578, 562), (577, 575, 578), (575, 561, 578), (575, 576, 561), (575, 570, 576), (570, 560, 576), (573, 574, 563), (573, 571, 574), (571, 558, 574), (570, 572, 560), (570, 571, 572), (571, 559, 572), (600, 613, 612), (601, 613, 615), (600, 612, 617), (600, 617, 619), (600, 619, 616), (601, 615, 622), (602, 614, 624), (603, 618, 626), (604, 620, 628), (605, 621, 630), (601, 622, 625), (602, 624, 627), (603, 626, 629), (604, 628, 631), (605, 630, 623), (606, 632, 637), (607, 633, 639), (608, 634, 640), (609, 635, 641), (610, 636, 638), (638, 641, 611), (638, 636, 641), (636, 609, 641), (641, 640, 611), (641, 635, 640), (635, 608, 640), (640, 639, 611), (640, 634, 639), (634, 607, 639), (639, 637, 611), (639, 633, 637), (633, 606, 637), (637, 638, 611), (637, 632, 638), (632, 610, 638), (623, 636, 610), (623, 630, 636), (630, 609, 636), (631, 635, 609), (631, 628, 635), (628, 608, 635), (629, 634, 608), (629, 626, 634), (626, 607, 634), (627, 633, 607), (627, 624, 633), (624, 606, 633), (625, 632, 606), (625, 622, 632), (622, 610, 632), (630, 631, 609), (630, 621, 631), (621, 604, 631), (628, 629, 608), (628, 620, 629), (620, 603, 629), (626, 627, 607), (626, 618, 627), (618, 602, 627), (624, 625, 606), (624, 614, 625), (614, 601, 625), (622, 623, 610), (622, 615, 623), (615, 605, 623), (616, 621, 605), (616, 619, 621), (619, 604, 621), (619, 620, 604), (619, 617, 620), (617, 603, 620), (617, 618, 603), (617, 612, 618), (612, 602, 618), (615, 616, 605), (615, 613, 616), (613, 600, 616), (612, 614, 602), (612, 613, 614), (613, 601, 614)])
me_cylinder.polygons.foreach_set('material_index', [1, 1, 1, 1, 1, 1, 1, 1, 1, 1, 1, 1, 1, 1, 2, 2, 1, 2, 2, 1, 2, 2, 1, 2, 2, 1, 2, 2, 1, 2, 2, 1, 2, 2, 1, 2, 2, 1, 2, 2, 1, 2, 2, 1, 2, 2, 1, 2, 2, 1, 2, 2, 1, 1, 1, 1, 1, 1, 1, 1, 1, 1, 1, 1, 1, 1, 1, 1, 1, 1, 1, 1, 1, 1, 1, 1, 1, 1, 1, 1, 1, 1, 1, 1, 1, 1, 1, 1, 1, 1, 1, 1, 1, 1, 1, 1, 1, 1, 1, 1, 1, 1, 1, 1, 1, 1, 1, 1, 1, 1, 1, 1, 1, 1, 1, 1, 1, 1, 1, 1, 1, 1, 1, 1, 1, 1, 1, 1, 1, 1, 1, 1, 1, 1, 1, 1, 1, 1, 1, 1, 1, 1, 1, 1, 1, 1, 1, 1, 1, 1, 1, 1, 1, 1, 1, 1, 1, 1, 1, 1, 1, 1, 1, 1, 1, 1, 1, 1, 1, 1, 1, 1, 1, 1, 1, 1, 1, 1, 1, 1, 1, 1, 1, 1, 1, 1, 1, 1, 1, 1, 1, 1, 1, 1, 1, 1, 1, 1, 1, 1, 1, 1, 1, 1, 1, 1, 1, 1, 1, 1, 1, 1, 1, 1, 1, 1, 1, 1, 1, 1, 1, 1, 1, 1, 1, 1, 1, 1, 1, 1, 1, 1, 1, 1, 1, 1, 1, 1, 1, 1, 1, 1, 1, 1, 1, 1, 1, 1, 1, 1, 1, 1, 1, 1, 1, 1, 1, 1, 1, 1, 1, 1, 1, 1, 1, 1, 1, 1, 1, 1, 1, 1, 1, 1, 1, 1, 1, 1, 1, 1, 1, 1, 1, 1, 1, 1, 1, 1, 1, 1, 1, 1, 1, 1, 1, 1, 1, 1, 1, 1, 2, 1, 2, 2, 1, 2, 2, 1, 2, 2, 1, 2, 2, 1, 2, 2, 1, 2, 2, 1, 2, 2, 1, 2, 2, 1, 2, 2, 1, 2, 2, 1, 2, 2, 1, 2, 2, 1, 2, 1, 1, 1, 1, 1, 1, 1, 1, 1, 1, 1, 1, 1, 1, 1, 1, 1, 1, 1, 1, 1, 1, 1, 1, 1, 1, 1, 1, 1, 1, 1, 1, 1, 1, 1, 1, 1, 1, 1, 1, 3, 3, 3, 3, 3, 3, 3, 3, 3, 3, 3, 3, 3, 3, 3, 3, 3, 3, 3, 3, 3, 3, 3, 3, 3, 3, 3, 3, 3, 3, 3, 3, 3, 3, 3, 3, 3, 3, 3, 3, 3, 3, 3, 3, 3, 3, 3, 3, 3, 3, 3, 3, 3, 3, 3, 3, 3, 3, 3, 3, 3, 3, 3, 3, 3, 3, 3, 3, 3, 3, 3, 3, 3, 3, 3, 3, 3, 3, 3, 3, 3, 3, 3, 3, 3, 3, 3, 3, 3, 3, 3, 3, 3, 3, 3, 3, 3, 3, 3, 3, 3, 3, 3, 3, 3, 3, 3, 3, 3, 3, 3, 3, 3, 3, 3, 3, 3, 3, 3, 3, 3, 3, 3, 3, 3, 3, 3, 3, 3, 3, 3, 3, 3, 3, 3, 3, 3, 3, 3, 3, 3, 3, 3, 3, 3, 3, 3, 3, 3, 3, 3, 3, 3, 3, 3, 3, 3, 3, 3, 3, 3, 3, 3, 3, 3, 3, 3, 3, 3, 3, 3, 3, 3, 3, 3, 3, 3, 3, 3, 3, 3, 3, 3, 3, 3, 3, 3, 3, 3, 3, 3, 0, 0, 0, 0, 0, 0, 0, 0, 0, 0, 0, 0, 0, 0, 0, 0, 0, 0, 0, 0, 0, 0, 0, 0, 0, 0, 0, 0, 0, 0, 0, 0, 0, 0, 0, 0, 0, 0, 0, 0, 0, 0, 0, 0, 0, 0, 0, 0, 0, 0, 0, 0, 0, 0, 0, 0, 0, 0, 0, 0, 0, 0, 0, 0, 0, 0, 0, 0, 0, 0, 0, 0, 0, 0, 0, 0, 0, 0, 0, 0, 0, 0, 0, 0, 0, 0, 0, 0, 0, 0, 0, 0, 0, 0, 0, 0, 0, 0, 0, 0, 0, 0, 0, 0, 0, 0, 0, 0, 0, 0, 0, 0, 0, 0, 0, 0, 0, 0, 0, 0, 0, 0, 0, 0, 0, 0, 0, 0, 0, 0, 0, 0, 0, 0, 0, 0, 0, 0, 0, 0, 0, 0, 0, 0, 0, 0, 0, 0, 0, 0, 0, 0, 0, 0, 0, 0, 0, 0, 0, 0])
_uv = me_cylinder.uv_layers.new(name='UVMap')
_uv.uv.foreach_set('vector', [0.8462, 0.6643, 0.8462, 0.9668, 0.7692, 0.9668, 0.7692, 0.6643, 0.7692, 0.6643, 0.7692, 0.9668, 0.6923, 0.9668, 0.6923, 0.6643, 0.6923, 0.6643, 0.6923, 0.9668, 0.6154, 0.9668, 0.6154, 0.6643, 0.6154, 0.6643, 0.6154, 0.9668, 0.5385, 0.9668, 0.5385, 0.6643, 0.5385, 0.6643, 0.5385, 0.9668, 0.4615, 0.9668, 0.4615, 0.6643, 0.4615, 0.6643, 0.4615, 0.9668, 0.3846, 0.9668, 0.3846, 0.6643, 0.3846, 0.6643, 0.3846, 0.9668, 0.3077, 0.9668, 0.3077, 0.6643, 0.3077, 0.6643, 0.3077, 0.9668, 0.2308, 0.9668, 0.2308, 0.6643, 0.2308, 0.6643, 0.2308, 0.9668, 0.1538, 0.9668, 0.1538, 0.6643, 0.1538, 0.6643, 0.1538, 0.9668, 0.07692, 0.9668, 0.07692, 0.6643, 0.09877, 0.3544, 0.06758, 0.2722, 0.06758, 0.2722, 0.09877, 0.3544, 0.6862, 0.294, 0.673, 0.2593, 0.673, 0.2593, 0.6862, 0.294, 0.07692, 0.6643, 0.07692, 0.9668, 4.47e-08, 0.9668, 4.47e-08, 0.6643, 0.9231, 0.6643, 0.9231, 0.9668, 0.8462, 0.9668, 0.8462, 0.6643, 1.0, 0.6643, 0.9231, 0.6643, 0.9266, 0.5, 0.9965, 0.5, 0.7551, 0.4888, 0.8565, 0.4638, 0.8238, 0.3906, 0.75, 0.4088, 0.75, 0.3275, 0.786, 0.3186, 0.786, 0.3186, 0.75, 0.3275, 0.9231, 0.6643, 0.8462, 0.6643, 0.8496, 0.5, 0.9196, 0.5, 0.8654, 0.4591, 0.9436, 0.3898, 0.8807, 0.3402, 0.8238, 0.3906, 0.786, 0.3186, 0.8138, 0.294, 0.8138, 0.294, 0.786, 0.3186, 0.8462, 0.6643, 0.7692, 0.6643, 0.7727, 0.5, 0.8427, 0.5, 0.9494, 0.3815, 0.9864, 0.2838, 0.9076, 0.2691, 0.8807, 0.3402, 0.8138, 0.294, 0.827, 0.2593, 0.827, 0.2593, 0.8138, 0.294, 0.7692, 0.6643, 0.6923, 0.6643, 0.6958, 0.5, 0.7657, 0.5, 0.9876, 0.2738, 0.975, 0.1701, 0.8984, 0.1937, 0.9076, 0.2691, 0.827, 0.2593, 0.8225, 0.2225, 0.8225, 0.2225, 0.827, 0.2593, 0.6923, 0.6643, 0.6154, 0.6643, 0.6189, 0.5, 0.6888, 0.5, 0.9714, 0.1606, 0.9121, 0.07464, 0.8553, 0.1312, 0.8984, 0.1937, 0.8225, 0.2225, 0.8014, 0.192, 0.8014, 0.192, 0.8225, 0.2225, 0.6154, 0.6643, 0.5385, 0.6643, 0.542, 0.5, 0.6119, 0.5, 0.9045, 0.06794, 0.812, 0.01939, 0.788, 0.09586, 0.8553, 0.1312, 0.8014, 0.192, 0.7686, 0.1747, 0.7686, 0.1747, 0.8014, 0.192, 0.5385, 0.6643, 0.4615, 0.6643, 0.465, 0.5, 0.535, 0.5, 0.8022, 0.01697, 0.6978, 0.01697, 0.712, 0.09586, 0.788, 0.09586, 0.7686, 0.1747, 0.7314, 0.1747, 0.7314, 0.1747, 0.7686, 0.1747, 0.4615, 0.6643, 0.3846, 0.6643, 0.3881, 0.5, 0.458, 0.5, 0.688, 0.01939, 0.5955, 0.06794, 0.6447, 0.1312, 0.712, 0.09586, 0.7314, 0.1747, 0.6986, 0.192, 0.6986, 0.192, 0.7314, 0.1747, 0.3846, 0.6643, 0.3077, 0.6643, 0.3112, 0.5, 0.3811, 0.5, 0.5879, 0.07464, 0.5286, 0.1606, 0.6016, 0.1937, 0.6447, 0.1312, 0.6986, 0.192, 0.6775, 0.2225, 0.6775, 0.2225, 0.6986, 0.192, 0.3077, 0.6643, 0.2308, 0.6643, 0.2343, 0.5, 0.3042, 0.5, 0.525, 0.1701, 0.5124, 0.2738, 0.5924, 0.2691, 0.6016, 0.1937, 0.6775, 0.2225, 0.673, 0.2593, 0.673, 0.2593, 0.6775, 0.2225, 0.2308, 0.6643, 0.1538, 0.6643, 0.1573, 0.5, 0.2273, 0.5, 0.5136, 0.2838, 0.5506, 0.3815, 0.6193, 0.3402, 0.5924, 0.2691, 0.673, 0.2593, 0.6862, 0.294, 0.6862, 0.294, 0.673, 0.2593, 0.1538, 0.6643, 0.07692, 0.6643, 0.08041, 0.5, 0.1504, 0.5, 0.5564, 0.3898, 0.6346, 0.4591, 0.6762, 0.3906, 0.6193, 0.3402, 0.6862, 0.294, 0.714, 0.3186, 0.714, 0.3186, 0.6862, 0.294, 0.07692, 0.6643, 4.47e-08, 0.6643, 0.003489, 0.5, 0.07343, 0.5, 0.6435, 0.4638, 0.7449, 0.4888, 0.75, 0.4088, 0.6762, 0.3906, 0.714, 0.3186, 0.75, 0.3275, 0.75, 0.3275, 0.714, 0.3186, 0.673, 0.2593, 0.6862, 0.294, 0.6862, 0.294, 0.673, 0.2593, 0.6775, 0.2225, 0.673, 0.2593, 0.673, 0.2593, 0.6775, 0.2225, 0.6986, 0.192, 0.6775, 0.2225, 0.6775, 0.2225, 0.6986, 0.192, 0.7314, 0.1747, 0.6986, 0.192, 0.6986, 0.192, 0.7314, 0.1747, 0.7686, 0.1747, 0.7314, 0.1747, 0.7314, 0.1747, 0.7686, 0.1747, 0.8014, 0.192, 0.7686, 0.1747, 0.7686, 0.1747, 0.8014, 0.192, 0.8225, 0.2225, 0.8014, 0.192, 0.8014, 0.192, 0.8225, 0.2225, 0.827, 0.2593, 0.8225, 0.2225, 0.8225, 0.2225, 0.827, 0.2593, 0.8138, 0.294, 0.827, 0.2593, 0.827, 0.2593, 0.8138, 0.294, 0.786, 0.3186, 0.8138, 0.294, 0.8138, 0.294, 0.786, 0.3186, 0.714, 0.3186, 0.75, 0.3275, 0.75, 0.3275, 0.714, 0.3186, 0.75, 0.3275, 0.786, 0.3186, 0.786, 0.3186, 0.75, 0.3275, 0.6862, 0.294, 0.714, 0.3186, 0.714, 0.3186, 0.6862, 0.294, 0.75, 0.3275, 0.786, 0.3186, 0.8138, 0.294, 0.827, 0.2593, 0.8225, 0.2225, 0.8014, 0.192, 0.7686, 0.1747, 0.7314, 0.1747, 0.6986, 0.192, 0.6775, 0.2225, 0.673, 0.2593, 0.6862, 0.294, 0.714, 0.3186, 0.75, 0.3275, 0.786, 0.3186, 0.786, 0.3186, 0.75, 0.3275, 0.8225, 0.2225, 0.827, 0.2593, 0.827, 0.2593, 0.8225, 0.2225, 0.7314, 0.1747, 0.6986, 0.192, 0.6986, 0.192, 0.7314, 0.1747, 0.714, 0.3186, 0.6862, 0.294, 0.6862, 0.294, 0.714, 0.3186, 0.8014, 0.192, 0.8225, 0.2225, 0.8225, 0.2225, 0.8014, 0.192, 0.6986, 0.192, 0.6775, 0.2225, 0.6775, 0.2225, 0.6986, 0.192, 0.827, 0.2593, 0.8225, 0.2225, 0.8225, 0.2225, 0.827, 0.2593, 0.7686, 0.1747, 0.8014, 0.192, 0.8014, 0.192, 0.7686, 0.1747, 0.8225, 0.2225, 0.8014, 0.192, 0.8014, 0.192, 0.8225, 0.2225, 0.7314, 0.1747, 0.7686, 0.1747, 0.7686, 0.1747, 0.7314, 0.1747, 0.6775, 0.2225, 0.673, 0.2593, 0.673, 0.2593, 0.6775, 0.2225, 0.75, 0.3275, 0.714, 0.3186, 0.714, 0.3186, 0.75, 0.3275, 0.6447, 0.1312, 0.6016, 0.1937, 0.6709, 0.22, 0.6939, 0.1867, 0.9076, 0.2691, 0.8984, 0.1937, 0.8291, 0.22, 0.834, 0.2602, 0.8807, 0.3402, 0.9076, 0.2691, 0.834, 0.2602, 0.8196, 0.298, 0.712, 0.09586, 0.6447, 0.1312, 0.6939, 0.1867, 0.7298, 0.1679, 0.788, 0.09586, 0.712, 0.09586, 0.7298, 0.1679, 0.7702, 0.1679, 0.8238, 0.3906, 0.8807, 0.3402, 0.8196, 0.298, 0.7893, 0.3249, 0.5924, 0.2691, 0.6193, 0.3402, 0.6804, 0.298, 0.666, 0.2602, 0.786, 0.3186, 0.75, 0.3275, 0.75, 0.3275, 0.786, 0.3186, 0.8553, 0.1312, 0.788, 0.09586, 0.7702, 0.1679, 0.8061, 0.1867, 0.8984, 0.1937, 0.8553, 0.1312, 0.8061, 0.1867, 0.8291, 0.22, 0.6016, 0.1937, 0.5924, 0.2691, 0.666, 0.2602, 0.6709, 0.22, 0.75, 0.4088, 0.8238, 0.3906, 0.7893, 0.3249, 0.75, 0.3346, 0.8138, 0.294, 0.827, 0.2593, 0.827, 0.2593, 0.8138, 0.294, 0.827, 0.2593, 0.8138, 0.294, 0.8138, 0.294, 0.827, 0.2593, 0.6862, 0.294, 0.714, 0.3186, 0.714, 0.3186, 0.6862, 0.294, 0.673, 0.2593, 0.6775, 0.2225, 0.6775, 0.2225, 0.673, 0.2593, 0.786, 0.3186, 0.8138, 0.294, 0.8138, 0.294, 0.786, 0.3186, 0.7686, 0.1747, 0.7314, 0.1747, 0.7314, 0.1747, 0.7686, 0.1747, 0.8138, 0.294, 0.786, 0.3186, 0.786, 0.3186, 0.8138, 0.294, 0.6775, 0.2225, 0.6986, 0.192, 0.6986, 0.192, 0.6775, 0.2225, 0.8014, 0.192, 0.7686, 0.1747, 0.7686, 0.1747, 0.8014, 0.192, 0.673, 0.2593, 0.6862, 0.294, 0.6862, 0.294, 0.673, 0.2593, 0.6986, 0.192, 0.7314, 0.1747, 0.7314, 0.1747, 0.6986, 0.192, 0.6193, 0.3402, 0.6762, 0.3906, 0.7107, 0.3249, 0.6804, 0.298, 0.75, 0.3275, 0.714, 0.3186, 0.714, 0.3186, 0.75, 0.3275, 0.75, 0.3275, 0.714, 0.3186, 0.714, 0.3186, 0.75, 0.3275, 0.714, 0.3186, 0.6862, 0.294, 0.6862, 0.294, 0.714, 0.3186, 0.714, 0.3186, 0.6862, 0.294, 0.6862, 0.294, 0.714, 0.3186, 0.6862, 0.294, 0.673, 0.2593, 0.6731, 0.2593, 0.6862, 0.294, 0.6862, 0.294, 0.6731, 0.2593, 0.673, 0.2593, 0.6862, 0.294, 0.673, 0.2593, 0.6775, 0.2225, 0.6776, 0.2225, 0.6731, 0.2593, 0.6731, 0.2593, 0.6776, 0.2225, 0.6775, 0.2225, 0.673, 0.2593, 0.6775, 0.2225, 0.6986, 0.192, 0.6986, 0.192, 0.6776, 0.2225, 0.6776, 0.2225, 0.6986, 0.192, 0.6986, 0.192, 0.6775, 0.2225, 0.6986, 0.192, 0.7314, 0.1747, 0.7315, 0.1748, 0.6986, 0.192, 0.6986, 0.192, 0.7315, 0.1748, 0.7314, 0.1747, 0.6986, 0.192, 0.7314, 0.1747, 0.7686, 0.1747, 0.7685, 0.1748, 0.7315, 0.1748, 0.7315, 0.1748, 0.7685, 0.1748, 0.7686, 0.1747, 0.7314, 0.1747, 0.7686, 0.1747, 0.8014, 0.192, 0.8014, 0.192, 0.7685, 0.1748, 0.7685, 0.1748, 0.8014, 0.192, 0.8014, 0.192, 0.7686, 0.1747, 0.8014, 0.192, 0.8225, 0.2225, 0.8224, 0.2225, 0.8014, 0.192, 0.8014, 0.192, 0.8224, 0.2225, 0.8225, 0.2225, 0.8014, 0.192, 0.8225, 0.2225, 0.827, 0.2593, 0.8269, 0.2593, 0.8224, 0.2225, 0.8224, 0.2225, 0.8269, 0.2593, 0.827, 0.2593, 0.8225, 0.2225, 0.827, 0.2593, 0.8138, 0.294, 0.8138, 0.294, 0.8269, 0.2593, 0.8269, 0.2593, 0.8138, 0.294, 0.8138, 0.294, 0.827, 0.2593, 0.8138, 0.294, 0.786, 0.3186, 0.786, 0.3186, 0.8138, 0.294, 0.8138, 0.294, 0.786, 0.3186, 0.786, 0.3186, 0.8138, 0.294, 0.786, 0.3186, 0.75, 0.3275, 0.75, 0.3275, 0.786, 0.3186, 0.786, 0.3186, 0.75, 0.3275, 0.75, 0.3275, 0.786, 0.3186, 0.75, 0.3275, 0.714, 0.3186, 0.714, 0.3186, 0.75, 0.3275, 0.75, 0.3275, 0.714, 0.3186, 0.714, 0.3186, 0.75, 0.3275, 0.714, 0.3186, 0.6862, 0.294, 0.6862, 0.294, 0.714, 0.3186, 0.714, 0.3186, 0.6862, 0.294, 0.6862, 0.294, 0.714, 0.3186, 0.6862, 0.294, 0.673, 0.2593, 0.6731, 0.2593, 0.6862, 0.294, 0.6862, 0.294, 0.6731, 0.2593, 0.673, 0.2593, 0.6862, 0.294, 0.673, 0.2593, 0.6775, 0.2225, 0.6776, 0.2225, 0.6731, 0.2593, 0.6731, 0.2593, 0.6776, 0.2225, 0.6775, 0.2225, 0.673, 0.2593, 0.6775, 0.2225, 0.6986, 0.192, 0.6986, 0.192, 0.6776, 0.2225, 0.6776, 0.2225, 0.6986, 0.192, 0.6986, 0.192, 0.6775, 0.2225, 0.6986, 0.192, 0.7314, 0.1747, 0.7315, 0.1748, 0.6986, 0.192, 0.6986, 0.192, 0.7315, 0.1748, 0.7314, 0.1747, 0.6986, 0.192, 0.7314, 0.1747, 0.7686, 0.1747, 0.7685, 0.1748, 0.7315, 0.1748, 0.7315, 0.1748, 0.7685, 0.1748, 0.7686, 0.1747, 0.7314, 0.1747, 0.7686, 0.1747, 0.8014, 0.192, 0.8014, 0.192, 0.7685, 0.1748, 0.7685, 0.1748, 0.8014, 0.192, 0.8014, 0.192, 0.7686, 0.1747, 0.8014, 0.192, 0.8225, 0.2225, 0.8224, 0.2225, 0.8014, 0.192, 0.8014, 0.192, 0.8224, 0.2225, 0.8225, 0.2225, 0.8014, 0.192, 0.8225, 0.2225, 0.827, 0.2593, 0.8269, 0.2593, 0.8224, 0.2225, 0.8224, 0.2225, 0.8269, 0.2593, 0.827, 0.2593, 0.8225, 0.2225, 0.827, 0.2593, 0.8138, 0.294, 0.8138, 0.294, 0.8269, 0.2593, 0.8269, 0.2593, 0.8138, 0.294, 0.8138, 0.294, 0.827, 0.2593, 0.8138, 0.294, 0.786, 0.3186, 0.786, 0.3186, 0.8138, 0.294, 0.8138, 0.294, 0.786, 0.3186, 0.786, 0.3186, 0.8138, 0.294, 0.786, 0.3186, 0.75, 0.3275, 0.75, 0.3275, 0.786, 0.3186, 0.786, 0.3186, 0.75, 0.3275, 0.75, 0.3275, 0.786, 0.3186, 0.714, 0.3186, 0.75, 0.3275, 0.75, 0.3275, 0.714, 0.3186, 0.75, 0.3275, 0.714, 0.3186, 0.714, 0.3186, 0.75, 0.3275, 0.75, 0.3275, 0.714, 0.3186, 0.714, 0.3187, 0.75, 0.3276, 0.75, 0.3276, 0.714, 0.3187, 0.714, 0.3186, 0.75, 0.3275, 0.714, 0.3186, 0.6862, 0.294, 0.6862, 0.294, 0.714, 0.3186, 0.714, 0.3186, 0.6862, 0.294, 0.6862, 0.2941, 0.714, 0.3187, 0.714, 0.3187, 0.6862, 0.2941, 0.6862, 0.294, 0.714, 0.3186, 0.6862, 0.294, 0.673, 0.2593, 0.673, 0.2593, 0.6862, 0.294, 0.6862, 0.294, 0.673, 0.2593, 0.673, 0.2593, 0.6862, 0.2941, 0.6862, 0.2941, 0.673, 0.2593, 0.673, 0.2593, 0.6862, 0.294, 0.673, 0.2593, 0.6775, 0.2225, 0.6775, 0.2225, 0.673, 0.2593, 0.673, 0.2593, 0.6775, 0.2225, 0.6775, 0.2225, 0.673, 0.2593, 0.673, 0.2593, 0.6775, 0.2225, 0.6775, 0.2225, 0.673, 0.2593, 0.6775, 0.2225, 0.6986, 0.192, 0.6986, 0.192, 0.6775, 0.2225, 0.6775, 0.2225, 0.6986, 0.192, 0.6986, 0.1919, 0.6775, 0.2225, 0.6775, 0.2225, 0.6986, 0.1919, 0.6986, 0.192, 0.6775, 0.2225, 0.6986, 0.192, 0.7314, 0.1747, 0.7314, 0.1747, 0.6986, 0.192, 0.6986, 0.192, 0.7314, 0.1747, 0.7314, 0.1747, 0.6986, 0.1919, 0.6986, 0.1919, 0.7314, 0.1747, 0.7314, 0.1747, 0.6986, 0.192, 0.7314, 0.1747, 0.7686, 0.1747, 0.7686, 0.1747, 0.7314, 0.1747, 0.7314, 0.1747, 0.7686, 0.1747, 0.7686, 0.1747, 0.7314, 0.1747, 0.7314, 0.1747, 0.7686, 0.1747, 0.7686, 0.1747, 0.7314, 0.1747, 0.7686, 0.1747, 0.8014, 0.192, 0.8014, 0.192, 0.7686, 0.1747, 0.7686, 0.1747, 0.8014, 0.192, 0.8014, 0.1919, 0.7686, 0.1747, 0.7686, 0.1747, 0.8014, 0.1919, 0.8014, 0.192, 0.7686, 0.1747, 0.8014, 0.192, 0.8225, 0.2225, 0.8225, 0.2225, 0.8014, 0.192, 0.8014, 0.192, 0.8225, 0.2225, 0.8225, 0.2225, 0.8014, 0.1919, 0.8014, 0.1919, 0.8225, 0.2225, 0.8225, 0.2225, 0.8014, 0.192, 0.8225, 0.2225, 0.827, 0.2593, 0.827, 0.2593, 0.8225, 0.2225, 0.8225, 0.2225, 0.827, 0.2593, 0.827, 0.2593, 0.8225, 0.2225, 0.8225, 0.2225, 0.827, 0.2593, 0.827, 0.2593, 0.8225, 0.2225, 0.827, 0.2593, 0.8138, 0.294, 0.8138, 0.294, 0.827, 0.2593, 0.827, 0.2593, 0.8138, 0.294, 0.8138, 0.2941, 0.827, 0.2593, 0.827, 0.2593, 0.8138, 0.2941, 0.8138, 0.294, 0.827, 0.2593, 0.8138, 0.294, 0.786, 0.3186, 0.786, 0.3186, 0.8138, 0.294, 0.8138, 0.294, 0.786, 0.3186, 0.786, 0.3187, 0.8138, 0.2941, 0.8138, 0.2941, 0.786, 0.3187, 0.786, 0.3186, 0.8138, 0.294, 0.786, 0.3186, 0.75, 0.3275, 0.75, 0.3275, 0.786, 0.3186, 0.786, 0.3186, 0.75, 0.3275, 0.75, 0.3276, 0.786, 0.3187, 0.786, 0.3187, 0.75, 0.3276, 0.75, 0.3275, 0.786, 0.3186, 0.786, 0.3186, 0.75, 0.3275, 0.75, 0.3275, 0.786, 0.3187, 0.786, 0.3187, 0.75, 0.3275, 0.75, 0.3307, 0.7875, 0.3215, 0.7875, 0.3215, 0.75, 0.3307, 0.75, 0.3346, 0.7893, 0.3249, 0.8138, 0.294, 0.786, 0.3186, 0.786, 0.3187, 0.8138, 0.2941, 0.8138, 0.2941, 0.786, 0.3187, 0.7875, 0.3215, 0.8164, 0.2959, 0.8164, 0.2959, 0.7875, 0.3215, 0.7893, 0.3249, 0.8196, 0.298, 0.827, 0.2593, 0.8138, 0.294, 0.8138, 0.2941, 0.827, 0.2593, 0.827, 0.2593, 0.8138, 0.2941, 0.8164, 0.2959, 0.8301, 0.2597, 0.8301, 0.2597, 0.8164, 0.2959, 0.8196, 0.298, 0.834, 0.2602, 0.8225, 0.2225, 0.827, 0.2593, 0.827, 0.2593, 0.8225, 0.2225, 0.8225, 0.2225, 0.827, 0.2593, 0.8301, 0.2597, 0.8255, 0.2214, 0.8255, 0.2214, 0.8301, 0.2597, 0.834, 0.2602, 0.8291, 0.22, 0.8014, 0.192, 0.8225, 0.2225, 0.8225, 0.2225, 0.8014, 0.192, 0.8014, 0.192, 0.8225, 0.2225, 0.8255, 0.2214, 0.8035, 0.1896, 0.8035, 0.1896, 0.8255, 0.2214, 0.8291, 0.22, 0.8061, 0.1867, 0.7686, 0.1747, 0.8014, 0.192, 0.8014, 0.192, 0.7686, 0.1747, 0.7686, 0.1747, 0.8014, 0.192, 0.8035, 0.1896, 0.7693, 0.1716, 0.7693, 0.1716, 0.8035, 0.1896, 0.8061, 0.1867, 0.7702, 0.1679, 0.7314, 0.1747, 0.7686, 0.1747, 0.7686, 0.1747, 0.7314, 0.1747, 0.7314, 0.1747, 0.7686, 0.1747, 0.7693, 0.1716, 0.7307, 0.1716, 0.7307, 0.1716, 0.7693, 0.1716, 0.7702, 0.1679, 0.7298, 0.1679, 0.6986, 0.192, 0.7314, 0.1747, 0.7314, 0.1747, 0.6986, 0.192, 0.6986, 0.192, 0.7314, 0.1747, 0.7307, 0.1716, 0.6965, 0.1896, 0.6965, 0.1896, 0.7307, 0.1716, 0.7298, 0.1679, 0.6939, 0.1867, 0.6775, 0.2225, 0.6986, 0.192, 0.6986, 0.192, 0.6775, 0.2225, 0.6775, 0.2225, 0.6986, 0.192, 0.6965, 0.1896, 0.6745, 0.2214, 0.6745, 0.2214, 0.6965, 0.1896, 0.6939, 0.1867, 0.6709, 0.22, 0.673, 0.2593, 0.6775, 0.2225, 0.6775, 0.2225, 0.673, 0.2593, 0.673, 0.2593, 0.6775, 0.2225, 0.6745, 0.2214, 0.6699, 0.2597, 0.6699, 0.2597, 0.6745, 0.2214, 0.6709, 0.22, 0.666, 0.2602, 0.6862, 0.294, 0.673, 0.2593, 0.673, 0.2593, 0.6862, 0.2941, 0.6862, 0.2941, 0.673, 0.2593, 0.6699, 0.2597, 0.6836, 0.2959, 0.6836, 0.2959, 0.6699, 0.2597, 0.666, 0.2602, 0.6804, 0.298, 0.714, 0.3186, 0.6862, 0.294, 0.6862, 0.2941, 0.714, 0.3187, 0.714, 0.3187, 0.6862, 0.2941, 0.6836, 0.2959, 0.7125, 0.3215, 0.7125, 0.3215, 0.6836, 0.2959, 0.6804, 0.298, 0.7107, 0.3249, 0.75, 0.3275, 0.714, 0.3186, 0.714, 0.3187, 0.75, 0.3275, 0.75, 0.3275, 0.714, 0.3187, 0.7125, 0.3215, 0.75, 0.3307, 0.75, 0.3307, 0.7125, 0.3215, 0.7107, 0.3249, 0.75, 0.3346, 0.6762, 0.3906, 0.75, 0.4088, 0.75, 0.3346, 0.7107, 0.3249, 0.25, 0.4338, 0.1646, 0.4127, 0.1646, 0.4127, 0.25, 0.4338, 0.4324, 0.2722, 0.4012, 0.3544, 0.4012, 0.3544, 0.4324, 0.2722, 0.4218, 0.1848, 0.4324, 0.2722, 0.4324, 0.2722, 0.4218, 0.1848, 0.3719, 0.1125, 0.4218, 0.1848, 0.4218, 0.1848, 0.3719, 0.1125, 0.294, 0.07158, 0.3719, 0.1125, 0.3719, 0.1125, 0.294, 0.07158, 0.206, 0.07158, 0.294, 0.07158, 0.294, 0.07158, 0.206, 0.07158, 0.1281, 0.1125, 0.206, 0.07158, 0.206, 0.07158, 0.1281, 0.1125, 0.07818, 0.1848, 0.1281, 0.1125, 0.1281, 0.1125, 0.07818, 0.1848, 0.05484, 0.176, 0.0428, 0.2752, 0.03653, 0.2759, 0.04894, 0.1737, 0.06758, 0.2722, 0.07818, 0.1848, 0.07818, 0.1848, 0.06758, 0.2722, 0.1646, 0.4127, 0.09877, 0.3544, 0.09877, 0.3544, 0.1646, 0.4127, 1.0, 0.6643, 1.0, 0.9668, 0.9231, 0.9668, 0.9231, 0.6643, 0.4012, 0.3544, 0.3354, 0.4127, 0.3354, 0.4127, 0.4012, 0.3544, 0.347, 0.4348, 0.4218, 0.3686, 0.427, 0.3722, 0.3499, 0.4404, 0.153, 0.4348, 0.25, 0.4587, 0.25, 0.465, 0.1501, 0.4404, 0.0428, 0.2752, 0.07822, 0.3686, 0.07303, 0.3722, 0.03653, 0.2759, 0.4572, 0.2752, 0.4452, 0.176, 0.4511, 0.1737, 0.4635, 0.2759, 0.07822, 0.3686, 0.153, 0.4348, 0.1501, 0.4404, 0.07303, 0.3722, 0.4452, 0.176, 0.3884, 0.09377, 0.3926, 0.08904, 0.4511, 0.1737, 0.3884, 0.09377, 0.3, 0.04734, 0.3015, 0.04121, 0.3926, 0.08904, 0.4218, 0.3686, 0.4572, 0.2752, 0.4635, 0.2759, 0.427, 0.3722, 0.3, 0.04734, 0.2, 0.04734, 0.1985, 0.04121, 0.3015, 0.04121, 0.2, 0.04734, 0.1116, 0.09377, 0.1074, 0.08904, 0.1985, 0.04121, 0.1116, 0.09377, 0.05484, 0.176, 0.04894, 0.1737, 0.1074, 0.08904, 0.2975, 0.3405, 0.25, 0.3523, 0.2025, 0.3405, 0.1658, 0.3081, 0.1485, 0.2623, 0.1544, 0.2137, 0.1822, 0.1735, 0.2255, 0.1507, 0.2745, 0.1507, 0.3178, 0.1735, 0.3456, 0.2137, 0.3515, 0.2623, 0.3342, 0.3081, 0.3354, 0.4127, 0.25, 0.4338, 0.25, 0.4331, 0.3351, 0.4122, 0.3351, 0.4122, 0.25, 0.4331, 0.25, 0.393, 0.3165, 0.3766, 0.3165, 0.3766, 0.25, 0.393, 0.25, 0.3523, 0.2975, 0.3405, 0.4012, 0.3544, 0.3354, 0.4127, 0.3351, 0.4122, 0.4007, 0.354, 0.4007, 0.354, 0.3351, 0.4122, 0.3165, 0.3766, 0.3677, 0.3312, 0.3677, 0.3312, 0.3165, 0.3766, 0.2975, 0.3405, 0.3342, 0.3081, 0.4324, 0.2722, 0.4012, 0.3544, 0.4007, 0.354, 0.4318, 0.2721, 0.4318, 0.2721, 0.4007, 0.354, 0.3677, 0.3312, 0.392, 0.2672, 0.392, 0.2672, 0.3677, 0.3312, 0.3342, 0.3081, 0.3515, 0.2623, 0.4218, 0.1848, 0.4324, 0.2722, 0.4318, 0.2721, 0.4212, 0.1851, 0.4212, 0.1851, 0.4318, 0.2721, 0.392, 0.2672, 0.3837, 0.1993, 0.3837, 0.1993, 0.392, 0.2672, 0.3515, 0.2623, 0.3456, 0.2137, 0.3719, 0.1125, 0.4218, 0.1848, 0.4212, 0.1851, 0.3714, 0.1129, 0.3714, 0.1129, 0.4212, 0.1851, 0.3837, 0.1993, 0.3448, 0.143, 0.3448, 0.143, 0.3837, 0.1993, 0.3456, 0.2137, 0.3178, 0.1735, 0.294, 0.07158, 0.3719, 0.1125, 0.3714, 0.1129, 0.2938, 0.07219, 0.2938, 0.07219, 0.3714, 0.1129, 0.3448, 0.143, 0.2842, 0.1111, 0.2842, 0.1111, 0.3448, 0.143, 0.3178, 0.1735, 0.2745, 0.1507, 0.206, 0.07158, 0.294, 0.07158, 0.2938, 0.07219, 0.2062, 0.07219, 0.2062, 0.07219, 0.2938, 0.07219, 0.2842, 0.1111, 0.2158, 0.1111, 0.2158, 0.1111, 0.2842, 0.1111, 0.2745, 0.1507, 0.2255, 0.1507, 0.1281, 0.1125, 0.206, 0.07158, 0.2062, 0.07219, 0.1286, 0.1129, 0.1286, 0.1129, 0.2062, 0.07219, 0.2158, 0.1111, 0.1552, 0.143, 0.1552, 0.143, 0.2158, 0.1111, 0.2255, 0.1507, 0.1822, 0.1735, 0.07818, 0.1848, 0.1281, 0.1125, 0.1286, 0.1129, 0.07876, 0.1851, 0.07876, 0.1851, 0.1286, 0.1129, 0.1552, 0.143, 0.1163, 0.1993, 0.1163, 0.1993, 0.1552, 0.143, 0.1822, 0.1735, 0.1544, 0.2137, 0.06758, 0.2722, 0.07818, 0.1848, 0.07876, 0.1851, 0.0682, 0.2721, 0.0682, 0.2721, 0.07876, 0.1851, 0.1163, 0.1993, 0.108, 0.2672, 0.108, 0.2672, 0.1163, 0.1993, 0.1544, 0.2137, 0.1485, 0.2623, 0.09877, 0.3544, 0.06758, 0.2722, 0.0682, 0.2721, 0.09928, 0.354, 0.09928, 0.354, 0.0682, 0.2721, 0.108, 0.2672, 0.1323, 0.3312, 0.1323, 0.3312, 0.108, 0.2672, 0.1485, 0.2623, 0.1658, 0.3081, 0.1646, 0.4127, 0.09877, 0.3544, 0.09928, 0.354, 0.1649, 0.4122, 0.1649, 0.4122, 0.09928, 0.354, 0.1323, 0.3312, 0.1835, 0.3766, 0.1835, 0.3766, 0.1323, 0.3312, 0.1658, 0.3081, 0.2025, 0.3405, 0.25, 0.4338, 0.1646, 0.4127, 0.1649, 0.4122, 0.25, 0.4331, 0.25, 0.4331, 0.1649, 0.4122, 0.1835, 0.3766, 0.25, 0.393, 0.25, 0.393, 0.1835, 0.3766, 0.2025, 0.3405, 0.25, 0.3523, 0.25, 0.4587, 0.347, 0.4348, 0.3499, 0.4404, 0.25, 0.465, 0.9231, 0.9668, 1.0, 0.9668, 0.9995, 1.0, 0.9236, 1.0, 0.3608, 0.4627, 0.2508, 0.4898, 0.25, 0.4775, 0.3557, 0.4515, 0.3557, 0.4515, 0.25, 0.4775, 0.25, 0.465, 0.3499, 0.4404, 0.8462, 0.9668, 0.9231, 0.9668, 0.9225, 1.0, 0.8467, 1.0, 0.4469, 0.3869, 0.3621, 0.462, 0.3557, 0.4515, 0.4372, 0.3792, 0.4372, 0.3792, 0.3557, 0.4515, 0.3499, 0.4404, 0.427, 0.3722, 0.7692, 0.9668, 0.8462, 0.9668, 0.8456, 1.0, 0.7698, 1.0, 0.488, 0.2797, 0.4478, 0.3856, 0.4372, 0.3792, 0.4759, 0.2774, 0.4759, 0.2774, 0.4372, 0.3792, 0.427, 0.3722, 0.4635, 0.2759, 0.6923, 0.9668, 0.7692, 0.9668, 0.7687, 1.0, 0.6928, 1.0, 0.4745, 0.1657, 0.4882, 0.2781, 0.4759, 0.2774, 0.4627, 0.1693, 0.4627, 0.1693, 0.4759, 0.2774, 0.4635, 0.2759, 0.4511, 0.1737, 0.6154, 0.9668, 0.6923, 0.9668, 0.6918, 1.0, 0.6159, 1.0, 0.4096, 0.07102, 0.4739, 0.1642, 0.4627, 0.1693, 0.4009, 0.0797, 0.4009, 0.0797, 0.4627, 0.1693, 0.4511, 0.1737, 0.3926, 0.08904, 0.5385, 0.9668, 0.6154, 0.9668, 0.6148, 1.0, 0.539, 1.0, 0.3081, 0.01735, 0.4084, 0.06999, 0.4009, 0.0797, 0.3044, 0.02909, 0.3044, 0.02909, 0.4009, 0.0797, 0.3926, 0.08904, 0.3015, 0.04121, 0.4615, 0.9668, 0.5385, 0.9668, 0.5379, 1.0, 0.4621, 1.0, 0.1934, 0.01697, 0.3066, 0.01697, 0.3044, 0.02909, 0.1956, 0.02909, 0.1956, 0.02909, 0.3044, 0.02909, 0.3015, 0.04121, 0.1985, 0.04121, 0.3846, 0.9668, 0.4615, 0.9668, 0.461, 1.0, 0.3852, 1.0, 0.09156, 0.06999, 0.1919, 0.01735, 0.1956, 0.02909, 0.09913, 0.0797, 0.09913, 0.0797, 0.1956, 0.02909, 0.1985, 0.04121, 0.1074, 0.08904, 0.3077, 0.9668, 0.3846, 0.9668, 0.3841, 1.0, 0.3082, 1.0, 0.02605, 0.1642, 0.0904, 0.07102, 0.09913, 0.0797, 0.03727, 0.1693, 0.03727, 0.1693, 0.09913, 0.0797, 0.1074, 0.08904, 0.04894, 0.1737, 0.2308, 0.9668, 0.3077, 0.9668, 0.3072, 1.0, 0.2313, 1.0, 0.01185, 0.2781, 0.0255, 0.1657, 0.03727, 0.1693, 0.02414, 0.2774, 0.02414, 0.2774, 0.03727, 0.1693, 0.04894, 0.1737, 0.03653, 0.2759, 0.1538, 0.9668, 0.2308, 0.9668, 0.2302, 1.0, 0.1544, 1.0, 0.0522, 0.3856, 0.01203, 0.2797, 0.02414, 0.2774, 0.06276, 0.3792, 0.06276, 0.3792, 0.02414, 0.2774, 0.03653, 0.2759, 0.07303, 0.3722, 0.07692, 0.9668, 0.1538, 0.9668, 0.1533, 1.0, 0.07746, 1.0, 0.1379, 0.462, 0.05308, 0.3869, 0.06276, 0.3792, 0.1443, 0.4515, 0.1443, 0.4515, 0.06276, 0.3792, 0.07303, 0.3722, 0.1501, 0.4404, 4.47e-08, 0.9668, 0.07692, 0.9668, 0.07639, 1.0, 0.000536, 1.0, 0.2492, 0.4898, 0.1392, 0.4627, 0.1443, 0.4515, 0.25, 0.4775, 0.25, 0.4775, 0.1443, 0.4515, 0.1501, 0.4404, 0.25, 0.465, 0.347, 0.4348, 0.25, 0.4587, 0.25, 0.4462, 0.3412, 0.4238, 0.3412, 0.4238, 0.25, 0.4462, 0.25, 0.434, 0.3355, 0.4129, 0.3355, 0.4129, 0.25, 0.434, 0.25, 0.4338, 0.3354, 0.4127, 0.4218, 0.3686, 0.347, 0.4348, 0.3412, 0.4238, 0.4115, 0.3615, 0.4115, 0.3615, 0.3412, 0.4238, 0.3355, 0.4129, 0.4014, 0.3545, 0.4014, 0.3545, 0.3355, 0.4129, 0.3354, 0.4127, 0.4012, 0.3544, 0.4572, 0.2752, 0.4218, 0.3686, 0.4115, 0.3615, 0.4448, 0.2737, 0.4448, 0.2737, 0.4115, 0.3615, 0.4014, 0.3545, 0.4326, 0.2722, 0.4326, 0.2722, 0.4014, 0.3545, 0.4012, 0.3544, 0.4324, 0.2722, 0.4452, 0.176, 0.4572, 0.2752, 0.4448, 0.2737, 0.4335, 0.1804, 0.4335, 0.1804, 0.4448, 0.2737, 0.4326, 0.2722, 0.422, 0.1848, 0.422, 0.1848, 0.4326, 0.2722, 0.4324, 0.2722, 0.4218, 0.1848, 0.3884, 0.09377, 0.4452, 0.176, 0.4335, 0.1804, 0.3801, 0.1031, 0.3801, 0.1031, 0.4335, 0.1804, 0.422, 0.1848, 0.372, 0.1123, 0.372, 0.1123, 0.422, 0.1848, 0.4218, 0.1848, 0.3719, 0.1125, 0.3, 0.04734, 0.3884, 0.09377, 0.3801, 0.1031, 0.297, 0.05946, 0.297, 0.05946, 0.3801, 0.1031, 0.372, 0.1123, 0.294, 0.07139, 0.294, 0.07139, 0.372, 0.1123, 0.3719, 0.1125, 0.294, 0.07158, 0.2, 0.04734, 0.3, 0.04734, 0.297, 0.05946, 0.203, 0.05946, 0.203, 0.05946, 0.297, 0.05946, 0.294, 0.07139, 0.206, 0.07139, 0.206, 0.07139, 0.294, 0.07139, 0.294, 0.07158, 0.206, 0.07158, 0.1116, 0.09377, 0.2, 0.04734, 0.203, 0.05946, 0.1199, 0.1031, 0.1199, 0.1031, 0.203, 0.05946, 0.206, 0.07139, 0.128, 0.1123, 0.128, 0.1123, 0.206, 0.07139, 0.206, 0.07158, 0.1281, 0.1125, 0.05484, 0.176, 0.1116, 0.09377, 0.1199, 0.1031, 0.06651, 0.1804, 0.06651, 0.1804, 0.1199, 0.1031, 0.128, 0.1123, 0.078, 0.1848, 0.078, 0.1848, 0.128, 0.1123, 0.1281, 0.1125, 0.07818, 0.1848, 0.0428, 0.2752, 0.05484, 0.176, 0.06651, 0.1804, 0.05519, 0.2737, 0.05519, 0.2737, 0.06651, 0.1804, 0.078, 0.1848, 0.06739, 0.2722, 0.06739, 0.2722, 0.078, 0.1848, 0.07818, 0.1848, 0.06758, 0.2722, 0.07822, 0.3686, 0.0428, 0.2752, 0.05519, 0.2737, 0.0885, 0.3615, 0.0885, 0.3615, 0.05519, 0.2737, 0.06739, 0.2722, 0.09861, 0.3545, 0.09861, 0.3545, 0.06739, 0.2722, 0.06758, 0.2722, 0.09877, 0.3544, 0.153, 0.4348, 0.07822, 0.3686, 0.0885, 0.3615, 0.1588, 0.4238, 0.1588, 0.4238, 0.0885, 0.3615, 0.09861, 0.3545, 0.1645, 0.4129, 0.1645, 0.4129, 0.09861, 0.3545, 0.09877, 0.3544, 0.1646, 0.4127, 0.25, 0.4587, 0.153, 0.4348, 0.1588, 0.4238, 0.25, 0.4462, 0.25, 0.4462, 0.1588, 0.4238, 0.1645, 0.4129, 0.25, 0.434, 0.25, 0.434, 0.1645, 0.4129, 0.1646, 0.4127, 0.25, 0.4338, 0.3354, 0.4127, 0.25, 0.4338, 0.25, 0.4338, 0.3354, 0.4127, 0.1818, 0.0, 0.2273, 0.07873, 0.1364, 0.07873, 0.2727, 0.1575, 0.3182, 0.07873, 0.3636, 0.1575, 0.9091, 0.0, 0.9545, 0.07873, 0.8636, 0.07873, 0.7273, 0.0, 0.7727, 0.07873, 0.6818, 0.07873, 0.5455, 0.0, 0.5909, 0.07873, 0.5, 0.07873, 0.2727, 0.1575, 0.3636, 0.1575, 0.3182, 0.2362, 0.09091, 0.1575, 0.1818, 0.1575, 0.1364, 0.2362, 0.8182, 0.1575, 0.9091, 0.1575, 0.8636, 0.2362, 0.6364, 0.1575, 0.7273, 0.1575, 0.6818, 0.2362, 0.4545, 0.1575, 0.5455, 0.1575, 0.5, 0.2362, 0.2727, 0.1575, 0.3182, 0.2362, 0.2273, 0.2362, 0.09091, 0.1575, 0.1364, 0.2362, 0.04546, 0.2362, 0.8182, 0.1575, 0.8636, 0.2362, 0.7727, 0.2362, 0.6364, 0.1575, 0.6818, 0.2362, 0.5909, 0.2362, 0.4545, 0.1575, 0.5, 0.2362, 0.4091, 0.2362, 0.1818, 0.3149, 0.2727, 0.3149, 0.2273, 0.3937, 0.0, 0.3149, 0.09091, 0.3149, 0.04546, 0.3937, 0.7273, 0.3149, 0.8182, 0.3149, 0.7727, 0.3937, 0.5455, 0.3149, 0.6364, 0.3149, 0.5909, 0.3937, 0.3636, 0.3149, 0.4545, 0.3149, 0.4091, 0.3937, 0.4091, 0.3937, 0.5, 0.3937, 0.4545, 0.4724, 0.4091, 0.3937, 0.4545, 0.3149, 0.5, 0.3937, 0.4545, 0.3149, 0.5455, 0.3149, 0.5, 0.3937, 0.5909, 0.3937, 0.6818, 0.3937, 0.6364, 0.4724, 0.5909, 0.3937, 0.6364, 0.3149, 0.6818, 0.3937, 0.6364, 0.3149, 0.7273, 0.3149, 0.6818, 0.3937, 0.7727, 0.3937, 0.8636, 0.3937, 0.8182, 0.4724, 0.7727, 0.3937, 0.8182, 0.3149, 0.8636, 0.3937, 0.8182, 0.3149, 0.9091, 0.3149, 0.8636, 0.3937, 0.04546, 0.3937, 0.1364, 0.3937, 0.09091, 0.4724, 0.04546, 0.3937, 0.09091, 0.3149, 0.1364, 0.3937, 0.09091, 0.3149, 0.1818, 0.3149, 0.1364, 0.3937, 0.2273, 0.3937, 0.3182, 0.3937, 0.2727, 0.4724, 0.2273, 0.3937, 0.2727, 0.3149, 0.3182, 0.3937, 0.2727, 0.3149, 0.3636, 0.3149, 0.3182, 0.3937, 0.4091, 0.2362, 0.4545, 0.3149, 0.3636, 0.3149, 0.4091, 0.2362, 0.5, 0.2362, 0.4545, 0.3149, 0.5, 0.2362, 0.5455, 0.3149, 0.4545, 0.3149, 0.5909, 0.2362, 0.6364, 0.3149, 0.5455, 0.3149, 0.5909, 0.2362, 0.6818, 0.2362, 0.6364, 0.3149, 0.6818, 0.2362, 0.7273, 0.3149, 0.6364, 0.3149, 0.7727, 0.2362, 0.8182, 0.3149, 0.7273, 0.3149, 0.7727, 0.2362, 0.8636, 0.2362, 0.8182, 0.3149, 0.8636, 0.2362, 0.9091, 0.3149, 0.8182, 0.3149, 0.04546, 0.2362, 0.09091, 0.3149, 0.0, 0.3149, 0.04546, 0.2362, 0.1364, 0.2362, 0.09091, 0.3149, 0.1364, 0.2362, 0.1818, 0.3149, 0.09091, 0.3149, 0.2273, 0.2362, 0.2727, 0.3149, 0.1818, 0.3149, 0.2273, 0.2362, 0.3182, 0.2362, 0.2727, 0.3149, 0.3182, 0.2362, 0.3636, 0.3149, 0.2727, 0.3149, 0.5, 0.2362, 0.5909, 0.2362, 0.5455, 0.3149, 0.5, 0.2362, 0.5455, 0.1575, 0.5909, 0.2362, 0.5455, 0.1575, 0.6364, 0.1575, 0.5909, 0.2362, 0.6818, 0.2362, 0.7727, 0.2362, 0.7273, 0.3149, 0.6818, 0.2362, 0.7273, 0.1575, 0.7727, 0.2362, 0.7273, 0.1575, 0.8182, 0.1575, 0.7727, 0.2362, 0.8636, 0.2362, 0.9545, 0.2362, 0.9091, 0.3149, 0.8636, 0.2362, 0.9091, 0.1575, 0.9545, 0.2362, 0.9091, 0.1575, 1.0, 0.1575, 0.9545, 0.2362, 0.1364, 0.2362, 0.2273, 0.2362, 0.1818, 0.3149, 0.1364, 0.2362, 0.1818, 0.1575, 0.2273, 0.2362, 0.1818, 0.1575, 0.2727, 0.1575, 0.2273, 0.2362, 0.3182, 0.2362, 0.4091, 0.2362, 0.3636, 0.3149, 0.3182, 0.2362, 0.3636, 0.1575, 0.4091, 0.2362, 0.3636, 0.1575, 0.4545, 0.1575, 0.4091, 0.2362, 0.5, 0.07873, 0.5455, 0.1575, 0.4545, 0.1575, 0.5, 0.07873, 0.5909, 0.07873, 0.5455, 0.1575, 0.5909, 0.07873, 0.6364, 0.1575, 0.5455, 0.1575, 0.6818, 0.07873, 0.7273, 0.1575, 0.6364, 0.1575, 0.6818, 0.07873, 0.7727, 0.07873, 0.7273, 0.1575, 0.7727, 0.07873, 0.8182, 0.1575, 0.7273, 0.1575, 0.8636, 0.07873, 0.9091, 0.1575, 0.8182, 0.1575, 0.8636, 0.07873, 0.9545, 0.07873, 0.9091, 0.1575, 0.9545, 0.07873, 1.0, 0.1575, 0.9091, 0.1575, 0.3636, 0.1575, 0.4091, 0.07873, 0.4545, 0.1575, 0.3636, 0.1575, 0.3182, 0.07873, 0.4091, 0.07873, 0.3182, 0.07873, 0.3636, 0.0, 0.4091, 0.07873, 0.1364, 0.07873, 0.1818, 0.1575, 0.09091, 0.1575, 0.1364, 0.07873, 0.2273, 0.07873, 0.1818, 0.1575, 0.2273, 0.07873, 0.2727, 0.1575, 0.1818, 0.1575, 0.1111, 0.8905, 0.1111, 0.9882, 4.47e-08, 0.9882, 4.47e-08, 0.8905, 0.7778, 0.8905, 0.7778, 0.9882, 0.6667, 0.9882, 0.6667, 0.8905, 0.6667, 0.8905, 0.6667, 0.9882, 0.5556, 0.9882, 0.5556, 0.8905, 0.5556, 0.8905, 0.5556, 0.9882, 0.4444, 0.9882, 0.4444, 0.8905, 0.4444, 0.8905, 0.4444, 0.9882, 0.3333, 0.9882, 0.3333, 0.8905, 0.3333, 0.8905, 0.3333, 0.9882, 0.2222, 0.9882, 0.2222, 0.8905, 0.2222, 0.8905, 0.2222, 0.9882, 0.1111, 0.9882, 0.1111, 0.8905, 1.0, 0.8905, 1.0, 0.9882, 0.8889, 0.9882, 0.8889, 0.8905, 0.8889, 0.5, 0.8889, 0.5976, 0.7778, 0.5976, 0.7778, 0.5, 0.8889, 0.8905, 0.8889, 0.9882, 0.7778, 0.9882, 0.7778, 0.8905, 0.75, 0.49, 0.9043, 0.4339, 0.9864, 0.2917, 0.9578, 0.13, 0.8321, 0.02447, 0.6679, 0.02447, 0.5422, 0.13, 0.5136, 0.2917, 0.5957, 0.4339, 0.8889, 0.9882, 1.0, 0.9882, 0.9938, 1.0, 0.8951, 1.0, 0.3957, 0.437, 0.2586, 0.4869, 0.25, 0.3809, 0.3342, 0.3503, 0.3342, 0.3503, 0.25, 0.3809, 0.25, 0.2704, 0.2631, 0.2656, 0.7778, 0.9882, 0.8889, 0.9882, 0.8827, 1.0, 0.7839, 1.0, 0.4818, 0.2996, 0.4088, 0.426, 0.3342, 0.3503, 0.3789, 0.2727, 0.3789, 0.2727, 0.3342, 0.3503, 0.2631, 0.2656, 0.2701, 0.2535, 0.6667, 0.9882, 0.7778, 0.9882, 0.7716, 1.0, 0.6728, 1.0, 0.4594, 0.139, 0.4848, 0.2827, 0.3789, 0.2727, 0.3634, 0.1845, 0.3634, 0.1845, 0.3789, 0.2727, 0.2701, 0.2535, 0.2677, 0.2398, 0.5556, 0.9882, 0.6667, 0.9882, 0.6605, 1.0, 0.5617, 1.0, 0.3391, 0.03033, 0.4509, 0.1241, 0.3634, 0.1845, 0.2948, 0.127, 0.2948, 0.127, 0.3634, 0.1845, 0.2677, 0.2398, 0.257, 0.2308, 0.4444, 0.9882, 0.5556, 0.9882, 0.5494, 1.0, 0.4506, 1.0, 0.177, 0.02447, 0.323, 0.02447, 0.2948, 0.127, 0.2052, 0.127, 0.2052, 0.127, 0.2948, 0.127, 0.257, 0.2308, 0.243, 0.2308, 0.3333, 0.9882, 0.4444, 0.9882, 0.4383, 1.0, 0.3395, 1.0, 0.04914, 0.1241, 0.1609, 0.03033, 0.2052, 0.127, 0.1366, 0.1845, 0.1366, 0.1845, 0.2052, 0.127, 0.243, 0.2308, 0.2323, 0.2398, 0.2222, 0.9882, 0.3333, 0.9882, 0.3272, 1.0, 0.2284, 1.0, 0.01523, 0.2827, 0.04057, 0.139, 0.1366, 0.1845, 0.1211, 0.2727, 0.1211, 0.2727, 0.1366, 0.1845, 0.2323, 0.2398, 0.2299, 0.2535, 0.1111, 0.9882, 0.2222, 0.9882, 0.2161, 1.0, 0.1173, 1.0, 0.09117, 0.426, 0.0182, 0.2996, 0.1211, 0.2727, 0.1658, 0.3503, 0.1658, 0.3503, 0.1211, 0.2727, 0.2299, 0.2535, 0.2369, 0.2656, 4.47e-08, 0.9882, 0.1111, 0.9882, 0.1049, 1.0, 0.00617, 1.0, 0.2414, 0.4869, 0.1043, 0.437, 0.1658, 0.3503, 0.25, 0.3809, 0.25, 0.3809, 0.1658, 0.3503, 0.2369, 0.2656, 0.25, 0.2704, 0.2631, 0.2656, 0.25, 0.2704, 0.2369, 0.2656, 0.2299, 0.2535, 0.2323, 0.2398, 0.243, 0.2308, 0.257, 0.2308, 0.2677, 0.2398, 0.2701, 0.2535, 0.8889, 0.5976, 0.8889, 0.6953, 0.7778, 0.6953, 0.7778, 0.5976, 0.8889, 0.6953, 0.8889, 0.7929, 0.7778, 0.7929, 0.7778, 0.6953, 0.8889, 0.8086, 0.8889, 0.8905, 0.7778, 0.8905, 0.7778, 0.8086, 1.0, 0.5, 1.0, 0.5976, 0.8889, 0.5976, 0.8889, 0.5, 1.0, 0.5976, 1.0, 0.6953, 0.8889, 0.6953, 0.8889, 0.5976, 1.0, 0.6953, 1.0, 0.7929, 0.8889, 0.7929, 0.8889, 0.6953, 1.0, 0.8086, 1.0, 0.8905, 0.8889, 0.8905, 0.8889, 0.8086, 0.2222, 0.5, 0.2222, 0.5976, 0.1111, 0.5976, 0.1111, 0.5, 0.2222, 0.5976, 0.2222, 0.6953, 0.1111, 0.6953, 0.1111, 0.5976, 0.1444, 0.7929, 0.189, 0.7929, 0.1889, 0.7929, 0.1445, 0.7929, 0.1882, 0.8086, 0.1452, 0.8086, 0.1452, 0.8086, 0.1881, 0.8086, 0.3333, 0.5, 0.3333, 0.5976, 0.2222, 0.5976, 0.2222, 0.5, 0.3333, 0.5976, 0.3333, 0.6953, 0.2222, 0.6953, 0.2222, 0.5976, 0.3333, 0.7929, 0.3333, 0.8086, 0.2564, 0.8086, 0.2222, 0.8051, 0.2222, 0.7965, 0.2556, 0.7929, 0.2222, 0.797, 0.2222, 0.8045, 0.2222, 0.8042, 0.2222, 0.7973, 0.4444, 0.5, 0.4444, 0.5976, 0.3333, 0.5976, 0.3333, 0.5, 0.4444, 0.5976, 0.4444, 0.6953, 0.3333, 0.6953, 0.3333, 0.5976, 0.4444, 0.6953, 0.4444, 0.7929, 0.3333, 0.7929, 0.3333, 0.6953, 0.4444, 0.8086, 0.4444, 0.8905, 0.3333, 0.8905, 0.3333, 0.8086, 0.5556, 0.5, 0.5556, 0.5976, 0.4444, 0.5976, 0.4444, 0.5, 0.5556, 0.5976, 0.5556, 0.6953, 0.4444, 0.6953, 0.4444, 0.5976, 0.5556, 0.6953, 0.5556, 0.7929, 0.4444, 0.7929, 0.4444, 0.6953, 0.5556, 0.8086, 0.5556, 0.8905, 0.4444, 0.8905, 0.4444, 0.8086, 0.6667, 0.5, 0.6667, 0.5976, 0.5556, 0.5976, 0.5556, 0.5, 0.6667, 0.5976, 0.6667, 0.6953, 0.5556, 0.6953, 0.5556, 0.5976, 0.6667, 0.6953, 0.6667, 0.7929, 0.5556, 0.7929, 0.5556, 0.6953, 0.6667, 0.8086, 0.6667, 0.8905, 0.5556, 0.8905, 0.5556, 0.8086, 0.7778, 0.5, 0.7778, 0.5976, 0.6667, 0.5976, 0.6667, 0.5, 0.7778, 0.5976, 0.7778, 0.6953, 0.6667, 0.6953, 0.6667, 0.5976, 0.7778, 0.6953, 0.7778, 0.7929, 0.6667, 0.7929, 0.6667, 0.6953, 0.7778, 0.8086, 0.7778, 0.8905, 0.6667, 0.8905, 0.6667, 0.8086, 0.1111, 0.5, 0.1111, 0.5976, 4.47e-08, 0.5976, 4.47e-08, 0.5, 0.1111, 0.5976, 0.1111, 0.6953, 4.47e-08, 0.6953, 4.47e-08, 0.5976, 0.07773, 0.7929, 0.1111, 0.7965, 0.1111, 0.8051, 0.07698, 0.8086, 4.47e-08, 0.8086, 4.47e-08, 0.7929, 0.1882, 0.8086, 0.2222, 0.8126, 0.2222, 0.8905, 0.1111, 0.8905, 0.1111, 0.8126, 0.1452, 0.8086, 0.1111, 0.8051, 0.1111, 0.7965, 0.1111, 0.797, 0.1111, 0.8045, 0.7778, 0.7929, 0.7778, 0.8086, 0.6667, 0.8086, 0.6667, 0.7929, 0.6667, 0.7929, 0.6667, 0.8086, 0.5556, 0.8086, 0.5556, 0.7929, 0.5556, 0.7929, 0.5556, 0.8086, 0.4444, 0.8086, 0.4444, 0.7929, 0.4444, 0.7929, 0.4444, 0.8086, 0.3333, 0.8086, 0.3333, 0.7929, 0.07698, 0.8086, 0.1111, 0.8126, 0.1111, 0.8905, 4.47e-08, 0.8905, 4.47e-08, 0.8086, 0.3333, 0.8086, 0.3333, 0.8905, 0.2222, 0.8905, 0.2222, 0.8126, 0.2564, 0.8086, 1.0, 0.7929, 1.0, 0.8086, 0.8889, 0.8086, 0.8889, 0.7929, 0.8889, 0.7929, 0.8889, 0.8086, 0.7778, 0.8086, 0.7778, 0.7929, 0.2222, 0.7973, 0.2222, 0.8042, 0.2222, 0.8029, 0.2222, 0.7985, 0.2222, 0.6953, 0.2222, 0.7888, 0.189, 0.7929, 0.1444, 0.7929, 0.1111, 0.7888, 0.1111, 0.6953, 0.2222, 0.7965, 0.2222, 0.8051, 0.2222, 0.8045, 0.2222, 0.797, 0.3333, 0.6953, 0.3333, 0.7929, 0.2556, 0.7929, 0.2222, 0.7888, 0.2222, 0.6953, 0.1447, 0.7929, 0.1886, 0.7929, 0.1788, 0.7929, 0.1545, 0.7929, 0.1881, 0.8086, 0.1452, 0.8086, 0.1453, 0.8086, 0.188, 0.8086, 0.1445, 0.7929, 0.1889, 0.7929, 0.1886, 0.7929, 0.1447, 0.7929, 0.1111, 0.8045, 0.1111, 0.797, 0.1111, 0.7973, 0.1111, 0.8041, 0.1111, 0.8041, 0.1111, 0.7973, 0.1111, 0.7986, 0.1111, 0.8028, 0.1788, 0.7929, 0.2222, 0.7985, 0.2222, 0.8029, 0.178, 0.8086, 0.1554, 0.8086, 0.1111, 0.8028, 0.1111, 0.7986, 0.1545, 0.7929, 0.188, 0.8086, 0.1453, 0.8086, 0.1554, 0.8086, 0.178, 0.8086, 0.1444, 0.7929, 0.1053, 0.7929, 0.07773, 0.7929, 0.1111, 0.7888, 0.2222, 0.7965, 0.2222, 0.7938, 0.2222, 0.7888, 0.2556, 0.7929, 0.1111, 0.8051, 0.1111, 0.8078, 0.1111, 0.8126, 0.07698, 0.8086, 0.1882, 0.8086, 0.2287, 0.8086, 0.2564, 0.8086, 0.2222, 0.8126, 0.1111, 0.8051, 0.1111, 0.8045, 0.1452, 0.8086, 0.1452, 0.8086, 0.2222, 0.8045, 0.2222, 0.8051, 0.1882, 0.8086, 0.1881, 0.8086, 0.1444, 0.7929, 0.1445, 0.7929, 0.1111, 0.797, 0.1111, 0.7965, 0.2222, 0.7965, 0.2222, 0.797, 0.1889, 0.7929, 0.189, 0.7929, 0.1445, 0.7929, 0.1447, 0.7929, 0.1111, 0.7973, 0.1111, 0.797, 0.1453, 0.8086, 0.1452, 0.8086, 0.1111, 0.8045, 0.1111, 0.8041, 0.1881, 0.8086, 0.188, 0.8086, 0.2222, 0.8042, 0.2222, 0.8045, 0.1886, 0.7929, 0.1889, 0.7929, 0.2222, 0.797, 0.2222, 0.7973, 0.1111, 0.8041, 0.1111, 0.8028, 0.1554, 0.8086, 0.1453, 0.8086, 0.2222, 0.8029, 0.2222, 0.8042, 0.188, 0.8086, 0.178, 0.8086, 0.2222, 0.7973, 0.2222, 0.7985, 0.1788, 0.7929, 0.1886, 0.7929, 0.1111, 0.7986, 0.1111, 0.7973, 0.1447, 0.7929, 0.1545, 0.7929, 0.1111, 0.6953, 0.1111, 0.7888, 0.07773, 0.7929, 4.47e-08, 0.7929, 4.47e-08, 0.6953, 0.1818, 0.0, 0.2273, 0.07873, 0.1364, 0.07873, 0.2727, 0.1575, 0.3182, 0.07873, 0.3636, 0.1575, 0.9091, 0.0, 0.9545, 0.07873, 0.8636, 0.07873, 0.7273, 0.0, 0.7727, 0.07873, 0.6818, 0.07873, 0.5455, 0.0, 0.5909, 0.07873, 0.5, 0.07873, 0.2727, 0.1575, 0.3636, 0.1575, 0.3182, 0.2362, 0.09091, 0.1575, 0.1818, 0.1575, 0.1364, 0.2362, 0.8182, 0.1575, 0.9091, 0.1575, 0.8636, 0.2362, 0.6364, 0.1575, 0.7273, 0.1575, 0.6818, 0.2362, 0.4545, 0.1575, 0.5455, 0.1575, 0.5, 0.2362, 0.2727, 0.1575, 0.3182, 0.2362, 0.2273, 0.2362, 0.09091, 0.1575, 0.1364, 0.2362, 0.04546, 0.2362, 0.8182, 0.1575, 0.8636, 0.2362, 0.7727, 0.2362, 0.6364, 0.1575, 0.6818, 0.2362, 0.5909, 0.2362, 0.4545, 0.1575, 0.5, 0.2362, 0.4091, 0.2362, 0.1818, 0.3149, 0.2727, 0.3149, 0.2273, 0.3937, 0.0, 0.3149, 0.09091, 0.3149, 0.04546, 0.3937, 0.7273, 0.3149, 0.8182, 0.3149, 0.7727, 0.3937, 0.5455, 0.3149, 0.6364, 0.3149, 0.5909, 0.3937, 0.3636, 0.3149, 0.4545, 0.3149, 0.4091, 0.3937, 0.4091, 0.3937, 0.5, 0.3937, 0.4545, 0.4724, 0.4091, 0.3937, 0.4545, 0.3149, 0.5, 0.3937, 0.4545, 0.3149, 0.5455, 0.3149, 0.5, 0.3937, 0.5909, 0.3937, 0.6818, 0.3937, 0.6364, 0.4724, 0.5909, 0.3937, 0.6364, 0.3149, 0.6818, 0.3937, 0.6364, 0.3149, 0.7273, 0.3149, 0.6818, 0.3937, 0.7727, 0.3937, 0.8636, 0.3937, 0.8182, 0.4724, 0.7727, 0.3937, 0.8182, 0.3149, 0.8636, 0.3937, 0.8182, 0.3149, 0.9091, 0.3149, 0.8636, 0.3937, 0.04546, 0.3937, 0.1364, 0.3937, 0.09091, 0.4724, 0.04546, 0.3937, 0.09091, 0.3149, 0.1364, 0.3937, 0.09091, 0.3149, 0.1818, 0.3149, 0.1364, 0.3937, 0.2273, 0.3937, 0.3182, 0.3937, 0.2727, 0.4724, 0.2273, 0.3937, 0.2727, 0.3149, 0.3182, 0.3937, 0.2727, 0.3149, 0.3636, 0.3149, 0.3182, 0.3937, 0.4091, 0.2362, 0.4545, 0.3149, 0.3636, 0.3149, 0.4091, 0.2362, 0.5, 0.2362, 0.4545, 0.3149, 0.5, 0.2362, 0.5455, 0.3149, 0.4545, 0.3149, 0.5909, 0.2362, 0.6364, 0.3149, 0.5455, 0.3149, 0.5909, 0.2362, 0.6818, 0.2362, 0.6364, 0.3149, 0.6818, 0.2362, 0.7273, 0.3149, 0.6364, 0.3149, 0.7727, 0.2362, 0.8182, 0.3149, 0.7273, 0.3149, 0.7727, 0.2362, 0.8636, 0.2362, 0.8182, 0.3149, 0.8636, 0.2362, 0.9091, 0.3149, 0.8182, 0.3149, 0.04546, 0.2362, 0.09091, 0.3149, 0.0, 0.3149, 0.04546, 0.2362, 0.1364, 0.2362, 0.09091, 0.3149, 0.1364, 0.2362, 0.1818, 0.3149, 0.09091, 0.3149, 0.2273, 0.2362, 0.2727, 0.3149, 0.1818, 0.3149, 0.2273, 0.2362, 0.3182, 0.2362, 0.2727, 0.3149, 0.3182, 0.2362, 0.3636, 0.3149, 0.2727, 0.3149, 0.5, 0.2362, 0.5909, 0.2362, 0.5455, 0.3149, 0.5, 0.2362, 0.5455, 0.1575, 0.5909, 0.2362, 0.5455, 0.1575, 0.6364, 0.1575, 0.5909, 0.2362, 0.6818, 0.2362, 0.7727, 0.2362, 0.7273, 0.3149, 0.6818, 0.2362, 0.7273, 0.1575, 0.7727, 0.2362, 0.7273, 0.1575, 0.8182, 0.1575, 0.7727, 0.2362, 0.8636, 0.2362, 0.9545, 0.2362, 0.9091, 0.3149, 0.8636, 0.2362, 0.9091, 0.1575, 0.9545, 0.2362, 0.9091, 0.1575, 1.0, 0.1575, 0.9545, 0.2362, 0.1364, 0.2362, 0.2273, 0.2362, 0.1818, 0.3149, 0.1364, 0.2362, 0.1818, 0.1575, 0.2273, 0.2362, 0.1818, 0.1575, 0.2727, 0.1575, 0.2273, 0.2362, 0.3182, 0.2362, 0.4091, 0.2362, 0.3636, 0.3149, 0.3182, 0.2362, 0.3636, 0.1575, 0.4091, 0.2362, 0.3636, 0.1575, 0.4545, 0.1575, 0.4091, 0.2362, 0.5, 0.07873, 0.5455, 0.1575, 0.4545, 0.1575, 0.5, 0.07873, 0.5909, 0.07873, 0.5455, 0.1575, 0.5909, 0.07873, 0.6364, 0.1575, 0.5455, 0.1575, 0.6818, 0.07873, 0.7273, 0.1575, 0.6364, 0.1575, 0.6818, 0.07873, 0.7727, 0.07873, 0.7273, 0.1575, 0.7727, 0.07873, 0.8182, 0.1575, 0.7273, 0.1575, 0.8636, 0.07873, 0.9091, 0.1575, 0.8182, 0.1575, 0.8636, 0.07873, 0.9545, 0.07873, 0.9091, 0.1575, 0.9545, 0.07873, 1.0, 0.1575, 0.9091, 0.1575, 0.3636, 0.1575, 0.4091, 0.07873, 0.4545, 0.1575, 0.3636, 0.1575, 0.3182, 0.07873, 0.4091, 0.07873, 0.3182, 0.07873, 0.3636, 0.0, 0.4091, 0.07873, 0.1364, 0.07873, 0.1818, 0.1575, 0.09091, 0.1575, 0.1364, 0.07873, 0.2273, 0.07873, 0.1818, 0.1575, 0.2273, 0.07873, 0.2727, 0.1575, 0.1818, 0.1575, 0.1818, 0.0, 0.2273, 0.07873, 0.1364, 0.07873, 0.2727, 0.1575, 0.3182, 0.07873, 0.3636, 0.1575, 0.9091, 0.0, 0.9545, 0.07873, 0.8636, 0.07873, 0.7273, 0.0, 0.7727, 0.07873, 0.6818, 0.07873, 0.5455, 0.0, 0.5909, 0.07873, 0.5, 0.07873, 0.2727, 0.1575, 0.3636, 0.1575, 0.3182, 0.2362, 0.09091, 0.1575, 0.1818, 0.1575, 0.1364, 0.2362, 0.8182, 0.1575, 0.9091, 0.1575, 0.8636, 0.2362, 0.6364, 0.1575, 0.7273, 0.1575, 0.6818, 0.2362, 0.4545, 0.1575, 0.5455, 0.1575, 0.5, 0.2362, 0.2727, 0.1575, 0.3182, 0.2362, 0.2273, 0.2362, 0.09091, 0.1575, 0.1364, 0.2362, 0.04546, 0.2362, 0.8182, 0.1575, 0.8636, 0.2362, 0.7727, 0.2362, 0.6364, 0.1575, 0.6818, 0.2362, 0.5909, 0.2362, 0.4545, 0.1575, 0.5, 0.2362, 0.4091, 0.2362, 0.1818, 0.3149, 0.2727, 0.3149, 0.2273, 0.3937, 0.0, 0.3149, 0.09091, 0.3149, 0.04546, 0.3937, 0.7273, 0.3149, 0.8182, 0.3149, 0.7727, 0.3937, 0.5455, 0.3149, 0.6364, 0.3149, 0.5909, 0.3937, 0.3636, 0.3149, 0.4545, 0.3149, 0.4091, 0.3937, 0.4091, 0.3937, 0.5, 0.3937, 0.4545, 0.4724, 0.4091, 0.3937, 0.4545, 0.3149, 0.5, 0.3937, 0.4545, 0.3149, 0.5455, 0.3149, 0.5, 0.3937, 0.5909, 0.3937, 0.6818, 0.3937, 0.6364, 0.4724, 0.5909, 0.3937, 0.6364, 0.3149, 0.6818, 0.3937, 0.6364, 0.3149, 0.7273, 0.3149, 0.6818, 0.3937, 0.7727, 0.3937, 0.8636, 0.3937, 0.8182, 0.4724, 0.7727, 0.3937, 0.8182, 0.3149, 0.8636, 0.3937, 0.8182, 0.3149, 0.9091, 0.3149, 0.8636, 0.3937, 0.04546, 0.3937, 0.1364, 0.3937, 0.09091, 0.4724, 0.04546, 0.3937, 0.09091, 0.3149, 0.1364, 0.3937, 0.09091, 0.3149, 0.1818, 0.3149, 0.1364, 0.3937, 0.2273, 0.3937, 0.3182, 0.3937, 0.2727, 0.4724, 0.2273, 0.3937, 0.2727, 0.3149, 0.3182, 0.3937, 0.2727, 0.3149, 0.3636, 0.3149, 0.3182, 0.3937, 0.4091, 0.2362, 0.4545, 0.3149, 0.3636, 0.3149, 0.4091, 0.2362, 0.5, 0.2362, 0.4545, 0.3149, 0.5, 0.2362, 0.5455, 0.3149, 0.4545, 0.3149, 0.5909, 0.2362, 0.6364, 0.3149, 0.5455, 0.3149, 0.5909, 0.2362, 0.6818, 0.2362, 0.6364, 0.3149, 0.6818, 0.2362, 0.7273, 0.3149, 0.6364, 0.3149, 0.7727, 0.2362, 0.8182, 0.3149, 0.7273, 0.3149, 0.7727, 0.2362, 0.8636, 0.2362, 0.8182, 0.3149, 0.8636, 0.2362, 0.9091, 0.3149, 0.8182, 0.3149, 0.04546, 0.2362, 0.09091, 0.3149, 0.0, 0.3149, 0.04546, 0.2362, 0.1364, 0.2362, 0.09091, 0.3149, 0.1364, 0.2362, 0.1818, 0.3149, 0.09091, 0.3149, 0.2273, 0.2362, 0.2727, 0.3149, 0.1818, 0.3149, 0.2273, 0.2362, 0.3182, 0.2362, 0.2727, 0.3149, 0.3182, 0.2362, 0.3636, 0.3149, 0.2727, 0.3149, 0.5, 0.2362, 0.5909, 0.2362, 0.5455, 0.3149, 0.5, 0.2362, 0.5455, 0.1575, 0.5909, 0.2362, 0.5455, 0.1575, 0.6364, 0.1575, 0.5909, 0.2362, 0.6818, 0.2362, 0.7727, 0.2362, 0.7273, 0.3149, 0.6818, 0.2362, 0.7273, 0.1575, 0.7727, 0.2362, 0.7273, 0.1575, 0.8182, 0.1575, 0.7727, 0.2362, 0.8636, 0.2362, 0.9545, 0.2362, 0.9091, 0.3149, 0.8636, 0.2362, 0.9091, 0.1575, 0.9545, 0.2362, 0.9091, 0.1575, 1.0, 0.1575, 0.9545, 0.2362, 0.1364, 0.2362, 0.2273, 0.2362, 0.1818, 0.3149, 0.1364, 0.2362, 0.1818, 0.1575, 0.2273, 0.2362, 0.1818, 0.1575, 0.2727, 0.1575, 0.2273, 0.2362, 0.3182, 0.2362, 0.4091, 0.2362, 0.3636, 0.3149, 0.3182, 0.2362, 0.3636, 0.1575, 0.4091, 0.2362, 0.3636, 0.1575, 0.4545, 0.1575, 0.4091, 0.2362, 0.5, 0.07873, 0.5455, 0.1575, 0.4545, 0.1575, 0.5, 0.07873, 0.5909, 0.07873, 0.5455, 0.1575, 0.5909, 0.07873, 0.6364, 0.1575, 0.5455, 0.1575, 0.6818, 0.07873, 0.7273, 0.1575, 0.6364, 0.1575, 0.6818, 0.07873, 0.7727, 0.07873, 0.7273, 0.1575, 0.7727, 0.07873, 0.8182, 0.1575, 0.7273, 0.1575, 0.8636, 0.07873, 0.9091, 0.1575, 0.8182, 0.1575, 0.8636, 0.07873, 0.9545, 0.07873, 0.9091, 0.1575, 0.9545, 0.07873, 1.0, 0.1575, 0.9091, 0.1575, 0.3636, 0.1575, 0.4091, 0.07873, 0.4545, 0.1575, 0.3636, 0.1575, 0.3182, 0.07873, 0.4091, 0.07873, 0.3182, 0.07873, 0.3636, 0.0, 0.4091, 0.07873, 0.1364, 0.07873, 0.1818, 0.1575, 0.09091, 0.1575, 0.1364, 0.07873, 0.2273, 0.07873, 0.1818, 0.1575, 0.2273, 0.07873, 0.2727, 0.1575, 0.1818, 0.1575])
me_cylinder.materials.append(mat_material_001)
me_cylinder.materials.append(mat_material_002)
me_cylinder.materials.append(mat_material_003)
me_cylinder.materials.append(mat_material_004)
me_cylinder.update()

# ---- objects
ob_cylinder = bpy.data.objects.new('Cylinder', me_cylinder)

# ---- transforms, parenting, visibility, modifiers, constraints
ob_cylinder.location = (0.0, 0.0, 1.059)

# ---- collection membership
col_collection.objects.link(ob_cylinder)

# ---- scene / render settings (as saved in the file)
scene.frame_start = 1; scene.frame_end = 250; scene.frame_set(7)
scene.render.engine = 'BLENDER_EEVEE_NEXT'
scene.cycles.sampling_pattern = 'TABULATED_SOBOL'
scene.view_settings.view_transform = 'Filmic'
bpy.context.view_layer.update()

# ---- added for rendering (the .blend has no active camera and no usable light): camera, sun
cam_auto = bpy.data.cameras.new('AutoCamera')
cam_auto.lens = 50.0
cam_auto.sensor_width = 36.0
cam_auto.clip_end = 1000.0
ob_auto_camera = bpy.data.objects.new('AutoCamera', cam_auto)
scene.collection.objects.link(ob_auto_camera)
ob_auto_camera.location = (5.85831, -7.0055, 7.32098)
ob_auto_camera.rotation_euler = (1.09748, -7.21219e-08, 0.694738)
scene.camera = ob_auto_camera
light_auto_sun = bpy.data.lights.new('AutoSun', 'SUN')
light_auto_sun.energy = 3.0
light_auto_sun.angle = 0.0523599
ob_auto_sun = bpy.data.objects.new('AutoSun', light_auto_sun)
scene.collection.objects.link(ob_auto_sun)
ob_auto_sun.rotation_euler = (0.872665, 0.174533, 0.523599)
bpy.context.view_layer.update()

